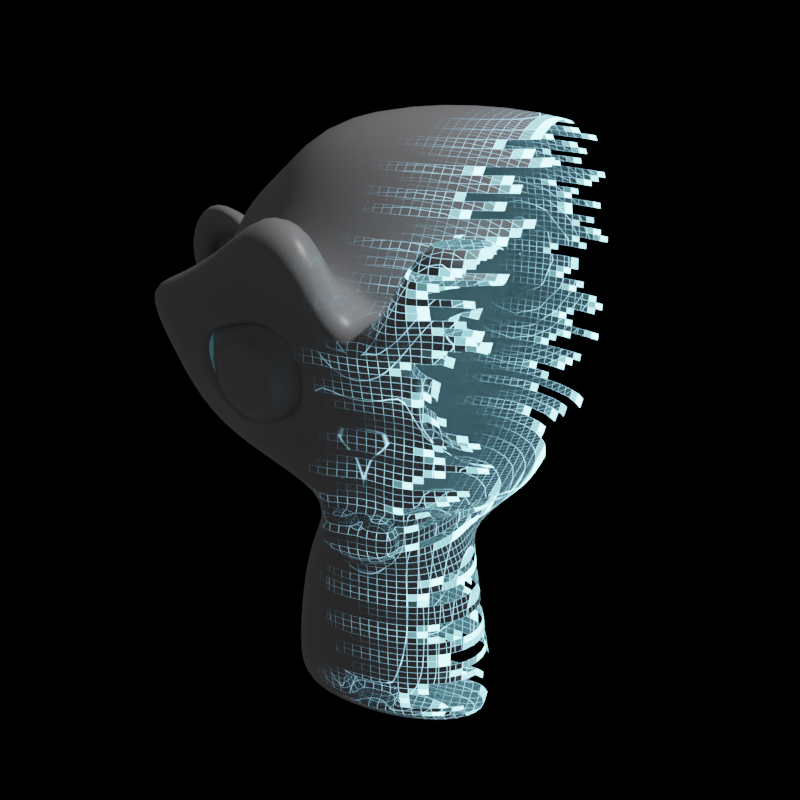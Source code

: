 # Source: digital_desintegration.blend  (saved by Blender 3.3.6; exported with 4.5.12 LTS)
import bpy
from mathutils import Matrix  # noqa: F401  (used for matrix-valued properties, if any)

bpy.ops.wm.read_factory_settings(use_empty=True)
scene = bpy.context.scene
scene.name = 'Scene'

# ---- collections
col_collection = bpy.data.collections.new('Collection'); scene.collection.children.link(col_collection)

# ---- materials (node trees are filled in below, after node groups)
mat_digital_desintegration = bpy.data.materials.new('digital_desintegration')
mat_digital_desintegration.use_transparent_shadow = False

# ---- node groups
ng_digital_desintegration = bpy.data.node_groups.new('Digital Desintegration', 'ShaderNodeTree')
_s = ng_digital_desintegration.interface.new_socket(name='Shader', in_out='OUTPUT', socket_type='NodeSocketShader')
_s = ng_digital_desintegration.interface.new_socket(name='Shader', in_out='INPUT', socket_type='NodeSocketShader')
_s = ng_digital_desintegration.interface.new_socket(name='Animate', in_out='INPUT', socket_type='NodeSocketFloat')
_s.default_value = 0.57
_s.min_value = 0.0
_s.max_value = 1.0
_s = ng_digital_desintegration.interface.new_socket(name='Wires', in_out='INPUT', socket_type='NodeSocketFloat')
_s.default_value = 0.02
_s.min_value = 0.0
_s.max_value = 2.0
_s = ng_digital_desintegration.interface.new_socket(name='faces', in_out='INPUT', socket_type='NodeSocketFloat')
_s.default_value = 0.02
_s.min_value = 0.0
_s.max_value = 1.0
_s = ng_digital_desintegration.interface.new_socket(name='Scale', in_out='INPUT', socket_type='NodeSocketFloat')
_s.default_value = 30.0
_s.min_value = -1000.0
_s.max_value = 1000.0
_s = ng_digital_desintegration.interface.new_socket(name='Noise', in_out='INPUT', socket_type='NodeSocketFloat')
_s.default_value = 0.08
_s.min_value = 0.0
_s.max_value = 1.0
_s = ng_digital_desintegration.interface.new_socket(name='Wires', in_out='INPUT', socket_type='NodeSocketColor')
_s.default_value = (0.03713, 0.1391, 0.02068, 1.0)
_s = ng_digital_desintegration.interface.new_socket(name='Wires Emission', in_out='INPUT', socket_type='NodeSocketFloat')
_s.default_value = 75.0
_s.min_value = 0.0
_s.max_value = 1e+04
_s = ng_digital_desintegration.interface.new_socket(name='Faces', in_out='INPUT', socket_type='NodeSocketColor')
_s.default_value = (0.6047, 1.0, 0.0494, 1.0)
_s = ng_digital_desintegration.interface.new_socket(name='Faces Emission', in_out='INPUT', socket_type='NodeSocketFloat')
_s.default_value = 10.0
_s.min_value = 0.0
_s.max_value = 1e+04
_s = ng_digital_desintegration.interface.new_socket(name='Shader', in_out='INPUT', socket_type='NodeSocketShader')
_s = ng_digital_desintegration.interface.new_socket(name='Offset Margins', in_out='INPUT', socket_type='NodeSocketFloat')
_s.default_value = 1.0
_s.min_value = 0.0
_s.max_value = 1e+04
_s = ng_digital_desintegration.interface.new_socket(name='Aspect Ratio', in_out='INPUT', socket_type='NodeSocketVector')
_s.default_value = (1.0, 1.0, 1.0)
_s.min_value = -1e+04
_s.max_value = 1e+04
_N = ng_digital_desintegration.nodes; _L = ng_digital_desintegration.links
n0 = _N.new('ShaderNodeMapRange'); n0.name = 'Map Range'; n0.location = (-599, 204)
n0.inputs[2].default_value = 0.03
n0.inputs[3].default_value = 1.0
n0.inputs[4].default_value = 0.0
n1 = _N.new('NodeReroute'); n1.name = 'Reroute'; n1.location = (-52, 137)
n1.width = 16
n1.socket_idname = 'NodeSocketFloat'
n2 = _N.new('NodeReroute'); n2.name = 'Reroute.001'; n2.location = (-1024, -135)
n2.width = 16
n2.socket_idname = 'NodeSocketVector'
n3 = _N.new('NodeReroute'); n3.name = 'Reroute.002'; n3.location = (-196, 53)
n3.width = 16
n3.socket_idname = 'NodeSocketFloat'
n4 = _N.new('ShaderNodeMath'); n4.name = 'Math.003'; n4.location = (-6, 142)
n4.operation = 'SUBTRACT'
n5 = _N.new('NodeReroute'); n5.name = 'Reroute.003'; n5.location = (-146, 355)
n5.width = 16
n5.socket_idname = 'NodeSocketFloat'
n6 = _N.new('ShaderNodeMath'); n6.name = 'Math.006'; n6.location = (-87, 559)
n6.operation = 'SUBTRACT'
n7 = _N.new('ShaderNodeMapRange'); n7.name = 'Map Range.001'; n7.location = (292, 303)
n7.inputs[3].default_value = 1.0
n7.inputs[4].default_value = 0.0
n8 = _N.new('ShaderNodeMath'); n8.name = 'Math.004'; n8.location = (451, 357)
n8.operation = 'MULTIPLY'
n9 = _N.new('ShaderNodeMath'); n9.name = 'Math.007'; n9.location = (648, 497)
n10 = _N.new('NodeReroute'); n10.name = 'Reroute.005'; n10.location = (-937, -464)
n10.width = 16
n10.socket_idname = 'NodeSocketFloat'
n11 = _N.new('ShaderNodeMath'); n11.name = 'Math.008'; n11.location = (641, 295)
n11.operation = 'MULTIPLY'
n12 = _N.new('ShaderNodeMixShader'); n12.name = 'Mix Shader.001'; n12.location = (1335, 326)
n13 = _N.new('NodeReroute'); n13.name = 'Reroute.006'; n13.location = (1355, 102)
n13.width = 16
n13.socket_idname = 'NodeSocketFloat'
n14 = _N.new('ShaderNodeEmission'); n14.name = 'Emission'; n14.location = (816, 247)
n15 = _N.new('ShaderNodeMapRange'); n15.name = 'Map Range.002'; n15.location = (297, 590)
n15.inputs[3].default_value = 1.0
n15.inputs[4].default_value = 0.0
n16 = _N.new('ShaderNodeMath'); n16.name = 'Math.009'; n16.location = (649, 123)
n16.operation = 'MULTIPLY'
n17 = _N.new('ShaderNodeEmission'); n17.name = 'Emission.001'; n17.location = (813, 132)
n18 = _N.new('ShaderNodeMath'); n18.name = 'Math.010'; n18.location = (812, 399)
n18.operation = 'CEIL'
n19 = _N.new('ShaderNodeMixShader'); n19.name = 'Mix Shader.002'; n19.location = (1077, 308)
n20 = _N.new('ShaderNodeMath'); n20.name = 'Math'; n20.location = (360, 40)
n20.operation = 'GREATER_THAN'
n21 = _N.new('ShaderNodeMath'); n21.name = 'Math.011'; n21.location = (-25, -457)
n21.operation = 'PINGPONG'
n21.inputs[1].default_value = 1.0
n22 = _N.new('ShaderNodeMath'); n22.name = 'Math.005'; n22.location = (-192, -245)
n23 = _N.new('ShaderNodeMath'); n23.name = 'Math.013'; n23.location = (-349, -380)
n23.operation = 'MULTIPLY'
n24 = _N.new('ShaderNodeTexVoronoi'); n24.name = 'Voronoi Texture.001'; n24.location = (-964, 72)
n24.feature = 'DISTANCE_TO_EDGE'
n24.inputs[8].default_value = 0.0
n25 = _N.new('NodeReroute'); n25.name = 'Reroute.004'; n25.location = (-1161, -125)
n25.width = 16
n25.socket_idname = 'NodeSocketFloat'
n26 = _N.new('ShaderNodeMath'); n26.name = 'Math.012'; n26.location = (-542, -382)
n26.operation = 'MULTIPLY'
n26.inputs[1].default_value = 5.0
n27 = _N.new('ShaderNodeMath'); n27.name = 'Math.018'; n27.location = (-1510, -488)
n27.operation = 'SUBTRACT'
n27.inputs[0].default_value = 0.0
n28 = _N.new('ShaderNodeMath'); n28.name = 'Math.002'; n28.location = (-9, -264)
n28.operation = 'MULTIPLY'
n29 = _N.new('ShaderNodeSeparateXYZ'); n29.name = 'Separate XYZ.001'; n29.location = (-999, -210)
n29.hide = True
n30 = _N.new('ShaderNodeSeparateXYZ'); n30.name = 'Separate XYZ'; n30.location = (-541, -245)
n31 = _N.new('ShaderNodeMath'); n31.name = 'Math.001'; n31.location = (-15, -89)
n32 = _N.new('ShaderNodeTexWhiteNoise'); n32.name = 'White Noise Texture'; n32.location = (-834, -232)
n32.noise_dimensions = '4D'
n32.inputs[1].default_value = 0.14
n33 = _N.new('ShaderNodeTexVoronoi'); n33.name = 'Voronoi Texture'; n33.location = (-1008, -162)
n33.hide = True
n33.inputs[8].default_value = 0.0
n34 = _N.new('ShaderNodeMixShader'); n34.name = 'Mix Shader'; n34.location = (1926, 185)
n35 = _N.new('NodeGroupOutput'); n35.name = 'Group Output'; n35.location = (2294, 172)
n36 = _N.new('NodeReroute'); n36.name = 'Reroute.008'; n36.location = (-1778, -421)
n36.width = 16
n36.socket_idname = 'NodeSocketFloat'
n37 = _N.new('ShaderNodeMath'); n37.name = 'Math.019'; n37.location = (-1513, -668)
n37.inputs[0].default_value = 1.0
n38 = _N.new('ShaderNodeMapRange'); n38.name = 'Map Range.003'; n38.location = (-1241, -419)
n39 = _N.new('ShaderNodeMath'); n39.name = 'Math.020'; n39.location = (-1709, -499)
n40 = _N.new('NodeGroupInput'); n40.name = 'Group Input'; n40.location = (-2210, 29)
n41 = _N.new('ShaderNodeTexCoord'); n41.name = 'Texture Coordinate'; n41.location = (-2200, 287)
n42 = _N.new('ShaderNodeVectorMath'); n42.name = 'Vector Math'; n42.location = (-1701, 346)
n42.operation = 'MULTIPLY'
_L.new(n40.outputs[0], n12.inputs[1])
_L.new(n40.outputs[4], n25.inputs[0])
_L.new(n38.outputs[0], n10.inputs[0])
_L.new(n36.outputs[0], n28.inputs[1])
_L.new(n13.outputs[0], n34.inputs[0])
_L.new(n12.outputs[0], n34.inputs[1])
_L.new(n2.outputs[0], n33.inputs[0])
_L.new(n33.outputs[2], n29.inputs[0])
_L.new(n28.outputs[0], n31.inputs[1])
_L.new(n29.outputs[0], n31.inputs[0])
_L.new(n31.outputs[0], n20.inputs[0])
_L.new(n2.outputs[0], n24.inputs[0])
_L.new(n24.outputs[0], n0.inputs[0])
_L.new(n3.outputs[0], n20.inputs[1])
_L.new(n1.outputs[0], n7.inputs[1])
_L.new(n3.outputs[0], n1.inputs[0])
_L.new(n1.outputs[0], n4.inputs[0])
_L.new(n4.outputs[0], n7.inputs[2])
_L.new(n31.outputs[0], n7.inputs[0])
_L.new(n7.outputs[0], n8.inputs[0])
_L.new(n0.outputs[0], n8.inputs[1])
_L.new(n19.outputs[0], n12.inputs[2])
_L.new(n9.outputs[0], n12.inputs[0])
_L.new(n8.outputs[0], n9.inputs[1])
_L.new(n42.outputs[0], n2.inputs[0])
_L.new(n10.outputs[0], n3.inputs[0])
_L.new(n25.outputs[0], n24.inputs[2])
_L.new(n25.outputs[0], n33.inputs[2])
_L.new(n1.outputs[0], n5.inputs[0])
_L.new(n31.outputs[0], n15.inputs[0])
_L.new(n5.outputs[0], n15.inputs[1])
_L.new(n5.outputs[0], n6.inputs[0])
_L.new(n6.outputs[0], n15.inputs[2])
_L.new(n15.outputs[0], n9.inputs[0])
_L.new(n17.outputs[0], n19.inputs[1])
_L.new(n18.outputs[0], n19.inputs[0])
_L.new(n8.outputs[0], n11.inputs[0])
_L.new(n11.outputs[0], n14.inputs[1])
_L.new(n16.outputs[0], n17.inputs[1])
_L.new(n8.outputs[0], n18.inputs[0])
_L.new(n15.outputs[0], n16.inputs[0])
_L.new(n14.outputs[0], n19.inputs[2])
_L.new(n22.outputs[0], n21.inputs[0])
_L.new(n21.outputs[0], n28.inputs[0])
_L.new(n23.outputs[0], n22.inputs[1])
_L.new(n10.outputs[0], n26.inputs[0])
_L.new(n26.outputs[0], n23.inputs[0])
_L.new(n30.outputs[2], n23.inputs[1])
_L.new(n40.outputs[1], n38.inputs[0])
_L.new(n40.outputs[2], n4.inputs[1])
_L.new(n40.outputs[3], n6.inputs[1])
_L.new(n40.outputs[6], n14.inputs[0])
_L.new(n40.outputs[8], n17.inputs[0])
_L.new(n40.outputs[7], n11.inputs[1])
_L.new(n40.outputs[9], n16.inputs[1])
_L.new(n20.outputs[0], n13.inputs[0])
_L.new(n30.outputs[0], n22.inputs[0])
_L.new(n40.outputs[5], n36.inputs[0])
_L.new(n36.outputs[0], n39.inputs[0])
_L.new(n39.outputs[0], n27.inputs[1])
_L.new(n39.outputs[0], n37.inputs[1])
_L.new(n27.outputs[0], n38.inputs[3])
_L.new(n37.outputs[0], n38.inputs[4])
_L.new(n34.outputs[0], n35.inputs[0])
_L.new(n29.outputs[2], n32.inputs[0])
_L.new(n32.outputs[0], n30.inputs[0])
_L.new(n40.outputs[10], n34.inputs[2])
_L.new(n41.outputs[0], n42.inputs[0])
_L.new(n40.outputs[11], n39.inputs[1])
_L.new(n40.outputs[12], n42.inputs[1])
n35.is_active_output = True
ng_my_material = bpy.data.node_groups.new('My Material', 'ShaderNodeTree')
_s = ng_my_material.interface.new_socket(name='BSDF', in_out='OUTPUT', socket_type='NodeSocketShader')
_N = ng_my_material.nodes; _L = ng_my_material.links
n0 = _N.new('NodeGroupInput'); n0.name = 'Group Input'; n0.location = (-316, 0)
n1 = _N.new('NodeGroupOutput'); n1.name = 'Group Output'; n1.location = (406, 0)
n2 = _N.new('ShaderNodeBsdfPrincipled'); n2.name = 'Principled BSDF'; n2.location = (116, 0)
n2.distribution = 'GGX'
n2.subsurface_method = 'RANDOM_WALK_SKIN'
n2.inputs[0].default_value = (0.352, 0.3455, 0.3586, 1.0)
n2.inputs[2].default_value = 0.3611
n2.inputs[3].default_value = 1.45
n2.inputs[27].default_value = (0.0, 0.0, 0.0, 1.0)
n2.inputs[28].default_value = 1.0
_L.new(n2.outputs[0], n1.inputs[0])
n1.is_active_output = True

# ---- material node trees
mat_digital_desintegration.use_nodes = True; mat_digital_desintegration.node_tree.nodes.clear()
_N = mat_digital_desintegration.node_tree.nodes; _L = mat_digital_desintegration.node_tree.links
n0 = _N.new('ShaderNodeOutputMaterial'); n0.name = 'Material Output'; n0.location = (1074, 248)
n1 = _N.new('ShaderNodeGroup'); n1.name = 'Group'; n1.location = (737, 217)
n1.label = 'Digital Desintegration'
n1.width = 221
n1.node_tree = ng_digital_desintegration
n1.inputs[1].default_value = 0.59
n1.inputs[2].default_value = 0.14
n1.inputs[3].default_value = 0.02
n1.inputs[4].default_value = 90.4
n1.inputs[5].default_value = 0.09
n1.inputs[6].default_value = (0.04492, 0.1036, 0.1391, 1.0)
n1.inputs[7].default_value = 75.0
n1.inputs[8].default_value = (0.2958, 0.9246, 1.0, 1.0)
n1.inputs[9].default_value = 10.0
n1.inputs[11].default_value = 0.17
n1.inputs[12].default_value = (1.0, 1.0, 1.0)
n2 = _N.new('ShaderNodeBsdfTransparent'); n2.name = 'Transparent BSDF'; n2.location = (471, -59)
n3 = _N.new('ShaderNodeGroup'); n3.name = 'Group.001'; n3.location = (437, 164)
n3.label = 'Example Material'
n3.width = 208
n3.node_tree = ng_my_material
_L.new(n1.outputs[0], n0.inputs[0])
_L.new(n2.outputs[0], n1.inputs[10])
_L.new(n3.outputs[0], n1.inputs[0])
n0.is_active_output = True

# ---- world
world_world = bpy.data.worlds.new('World'); scene.world = world_world
world_world.use_nodes = True; world_world.node_tree.nodes.clear()
_N = world_world.node_tree.nodes; _L = world_world.node_tree.links
n0 = _N.new('ShaderNodeOutputWorld'); n0.name = 'World Output'; n0.location = (450, 300)
n1 = _N.new('ShaderNodeBackground'); n1.name = 'Background'; n1.location = (10, 300)
n1.inputs[0].default_value = (0.05088, 0.05088, 0.05088, 1.0)
n2 = _N.new('ShaderNodeMixShader'); n2.name = 'Mix Shader'; n2.location = (230, 275)
n3 = _N.new('ShaderNodeLightPath'); n3.name = 'Light Path'; n3.location = (3, 50)
n4 = _N.new('ShaderNodeBackground'); n4.name = 'Background.001'; n4.location = (7, 175)
n4.inputs[0].default_value = (0.0, 0.0, 0.0, 1.0)
_L.new(n2.outputs[0], n0.inputs[0])
_L.new(n1.outputs[0], n2.inputs[1])
_L.new(n3.outputs[0], n2.inputs[0])
_L.new(n4.outputs[0], n2.inputs[2])
n0.is_active_output = True
world_world.color = (0.05088, 0.05088, 0.05088)
world_world.use_sun_shadow = False
world_world.sun_shadow_jitter_overblur = 0.0

# ---- cameras
cam_camera = bpy.data.cameras.new('Camera')
cam_camera.clip_end = 100.0
cam_camera.ortho_scale = 7.314

# ---- lights
light_light = bpy.data.lights.new('Light', 'POINT')
light_light.transmission_factor = 0.0
light_light.energy = 1000.0
light_light.shadow_soft_size = 0.1
light_light.use_absolute_resolution = True

# ---- meshes
me_suzanne = bpy.data.meshes.new('Suzanne')
me_suzanne.from_pydata([(0.4375, -0.7656, 0.1641), (-0.4375, -0.7656, 0.1641), (0.5, -0.6875, 0.09375), (-0.5, -0.6875, 0.09375), (0.5469, -0.5781, 0.05469), (-0.5469, -0.5781, 0.05469), (0.3516, -0.6172, -0.02344), (-0.3516, -0.6172, -0.02344), (0.3516, -0.7188, 0.03125), (-0.3516, -0.7188, 0.03125), (0.3516, -0.7812, 0.1328), (-0.3516, -0.7812, 0.1328), (0.2734, -0.7969, 0.1641), (-0.2734, -0.7969, 0.1641), (0.2031, -0.7422, 0.09375), (-0.2031, -0.7422, 0.09375), (0.1562, -0.6484, 0.05469), (-0.1562, -0.6484, 0.05469), (0.07812, -0.6562, 0.2422), (-0.07812, -0.6562, 0.2422), (0.1406, -0.7422, 0.2422), (-0.1406, -0.7422, 0.2422), (0.2422, -0.7969, 0.2422), (-0.2422, -0.7969, 0.2422), (0.2734, -0.7969, 0.3281), (-0.2734, -0.7969, 0.3281), (0.2031, -0.7422, 0.3906), (-0.2031, -0.7422, 0.3906), (0.1562, -0.6484, 0.4375), (-0.1562, -0.6484, 0.4375), (0.3516, -0.6172, 0.5156), (-0.3516, -0.6172, 0.5156), (0.3516, -0.7188, 0.4531), (-0.3516, -0.7188, 0.4531), (0.3516, -0.7812, 0.3594), (-0.3516, -0.7812, 0.3594), (0.4375, -0.7656, 0.3281), (-0.4375, -0.7656, 0.3281), (0.5, -0.6875, 0.3906), (-0.5, -0.6875, 0.3906), (0.5469, -0.5781, 0.4375), (-0.5469, -0.5781, 0.4375), (0.625, -0.5625, 0.2422), (-0.625, -0.5625, 0.2422), (0.5625, -0.6719, 0.2422), (-0.5625, -0.6719, 0.2422), (0.4688, -0.7578, 0.2422), (-0.4688, -0.7578, 0.2422), (0.4766, -0.7734, 0.2422), (-0.4766, -0.7734, 0.2422), (0.4453, -0.7812, 0.3359), (-0.4453, -0.7812, 0.3359), (0.3516, -0.8047, 0.375), (-0.3516, -0.8047, 0.375), (0.2656, -0.8203, 0.3359), (-0.2656, -0.8203, 0.3359), (0.2266, -0.8203, 0.2422), (-0.2266, -0.8203, 0.2422), (0.2656, -0.8203, 0.1562), (-0.2656, -0.8203, 0.1562), (0.3516, -0.8281, 0.2422), (-0.3516, -0.8281, 0.2422), (0.3516, -0.8047, 0.1172), (-0.3516, -0.8047, 0.1172), (0.4453, -0.7812, 0.1562), (-0.4453, -0.7812, 0.1562), (0.0, -0.7422, 0.4297), (0.0, -0.8203, 0.3516), (0.0, -0.7344, -0.6797), (0.0, -0.7812, -0.3203), (0.0, -0.7969, -0.1875), (0.0, -0.7188, -0.7734), (0.0, -0.6016, 0.4062), (0.0, -0.5703, 0.5703), (0.0, 0.5469, 0.8984), (0.0, 0.8516, 0.5625), (0.0, 0.8281, 0.07031), (0.0, 0.3516, -0.3828), (0.2031, -0.5625, -0.1875), (-0.2031, -0.5625, -0.1875), (0.3125, -0.5703, -0.4375), (-0.3125, -0.5703, -0.4375), (0.3516, -0.5703, -0.6953), (-0.3516, -0.5703, -0.6953), (0.3672, -0.5312, -0.8906), (-0.3672, -0.5312, -0.8906), (0.3281, -0.5234, -0.9453), (-0.3281, -0.5234, -0.9453), (0.1797, -0.5547, -0.9688), (-0.1797, -0.5547, -0.9688), (0.0, -0.5781, -0.9844), (0.4375, -0.5312, -0.1406), (-0.4375, -0.5312, -0.1406), (0.6328, -0.5391, -0.03906), (-0.6328, -0.5391, -0.03906), (0.8281, -0.4453, 0.1484), (-0.8281, -0.4453, 0.1484), (0.8594, -0.5938, 0.4297), (-0.8594, -0.5938, 0.4297), (0.7109, -0.625, 0.4844), (-0.7109, -0.625, 0.4844), (0.4922, -0.6875, 0.6016), (-0.4922, -0.6875, 0.6016), (0.3203, -0.7344, 0.7578), (-0.3203, -0.7344, 0.7578), (0.1562, -0.7578, 0.7188), (-0.1562, -0.7578, 0.7188), (0.0625, -0.75, 0.4922), (-0.0625, -0.75, 0.4922), (0.1641, -0.7734, 0.4141), (-0.1641, -0.7734, 0.4141), (0.125, -0.7656, 0.3047), (-0.125, -0.7656, 0.3047), (0.2031, -0.7422, 0.09375), (-0.2031, -0.7422, 0.09375), (0.375, -0.7031, 0.01562), (-0.375, -0.7031, 0.01562), (0.4922, -0.6719, 0.0625), (-0.4922, -0.6719, 0.0625), (0.625, -0.6484, 0.1875), (-0.625, -0.6484, 0.1875), (0.6406, -0.6484, 0.2969), (-0.6406, -0.6484, 0.2969), (0.6016, -0.6641, 0.375), (-0.6016, -0.6641, 0.375), (0.4297, -0.7188, 0.4375), (-0.4297, -0.7188, 0.4375), (0.25, -0.7578, 0.4688), (-0.25, -0.7578, 0.4688), (0.0, -0.7344, -0.7656), (0.1094, -0.7344, -0.7188), (-0.1094, -0.7344, -0.7188), (0.1172, -0.7109, -0.8359), (-0.1172, -0.7109, -0.8359), (0.0625, -0.6953, -0.8828), (-0.0625, -0.6953, -0.8828), (0.0, -0.6875, -0.8906), (0.0, -0.75, -0.1953), (0.0, -0.7422, -0.1406), (0.1016, -0.7422, -0.1484), (-0.1016, -0.7422, -0.1484), (0.125, -0.75, -0.2266), (-0.125, -0.75, -0.2266), (0.08594, -0.7422, -0.2891), (-0.08594, -0.7422, -0.2891), (0.3984, -0.6719, -0.04688), (-0.3984, -0.6719, -0.04688), (0.6172, -0.625, 0.05469), (-0.6172, -0.625, 0.05469), (0.7266, -0.6016, 0.2031), (-0.7266, -0.6016, 0.2031), (0.7422, -0.6562, 0.375), (-0.7422, -0.6562, 0.375), (0.6875, -0.7266, 0.4141), (-0.6875, -0.7266, 0.4141), (0.4375, -0.7969, 0.5469), (-0.4375, -0.7969, 0.5469), (0.3125, -0.8359, 0.6406), (-0.3125, -0.8359, 0.6406), (0.2031, -0.8516, 0.6172), (-0.2031, -0.8516, 0.6172), (0.1016, -0.8438, 0.4297), (-0.1016, -0.8438, 0.4297), (0.125, -0.8125, -0.1016), (-0.125, -0.8125, -0.1016), (0.2109, -0.7109, -0.4453), (-0.2109, -0.7109, -0.4453), (0.25, -0.6875, -0.7031), (-0.25, -0.6875, -0.7031), (0.2656, -0.6641, -0.8203), (-0.2656, -0.6641, -0.8203), (0.2344, -0.6328, -0.9141), (-0.2344, -0.6328, -0.9141), (0.1641, -0.6328, -0.9297), (-0.1641, -0.6328, -0.9297), (0.0, -0.6406, -0.9453), (0.0, -0.7266, 0.04688), (0.0, -0.7656, 0.2109), (0.3281, -0.7422, 0.4766), (-0.3281, -0.7422, 0.4766), (0.1641, -0.75, 0.1406), (-0.1641, -0.75, 0.1406), (0.1328, -0.7578, 0.2109), (-0.1328, -0.7578, 0.2109), (0.1172, -0.7344, -0.6875), (-0.1172, -0.7344, -0.6875), (0.07812, -0.75, -0.4453), (-0.07812, -0.75, -0.4453), (0.0, -0.75, -0.4453), (0.0, -0.7422, -0.3281), (0.09375, -0.7812, -0.2734), (-0.09375, -0.7812, -0.2734), (0.1328, -0.7969, -0.2266), (-0.1328, -0.7969, -0.2266), (0.1094, -0.7812, -0.1328), (-0.1094, -0.7812, -0.1328), (0.03906, -0.7812, -0.125), (-0.03906, -0.7812, -0.125), (0.0, -0.8281, -0.2031), (0.04688, -0.8125, -0.1484), (-0.04688, -0.8125, -0.1484), (0.09375, -0.8125, -0.1562), (-0.09375, -0.8125, -0.1562), (0.1094, -0.8281, -0.2266), (-0.1094, -0.8281, -0.2266), (0.07812, -0.8047, -0.25), (-0.07812, -0.8047, -0.25), (0.0, -0.8047, -0.2891), (0.2578, -0.5547, -0.3125), (-0.2578, -0.5547, -0.3125), (0.1641, -0.7109, -0.2422), (-0.1641, -0.7109, -0.2422), (0.1797, -0.7109, -0.3125), (-0.1797, -0.7109, -0.3125), (0.2344, -0.5547, -0.25), (-0.2344, -0.5547, -0.25), (0.0, -0.6875, -0.875), (0.04688, -0.6875, -0.8672), (-0.04688, -0.6875, -0.8672), (0.09375, -0.7109, -0.8203), (-0.09375, -0.7109, -0.8203), (0.09375, -0.7266, -0.7422), (-0.09375, -0.7266, -0.7422), (0.0, -0.6562, -0.7812), (0.09375, -0.6641, -0.75), (-0.09375, -0.6641, -0.75), (0.09375, -0.6406, -0.8125), (-0.09375, -0.6406, -0.8125), (0.04688, -0.6328, -0.8516), (-0.04688, -0.6328, -0.8516), (0.0, -0.6328, -0.8594), (0.1719, -0.7812, 0.2188), (-0.1719, -0.7812, 0.2188), (0.1875, -0.7734, 0.1562), (-0.1875, -0.7734, 0.1562), (0.3359, -0.7578, 0.4297), (-0.3359, -0.7578, 0.4297), (0.2734, -0.7734, 0.4219), (-0.2734, -0.7734, 0.4219), (0.4219, -0.7734, 0.3984), (-0.4219, -0.7734, 0.3984), (0.5625, -0.6953, 0.3516), (-0.5625, -0.6953, 0.3516), (0.5859, -0.6875, 0.2891), (-0.5859, -0.6875, 0.2891), (0.5781, -0.6797, 0.1953), (-0.5781, -0.6797, 0.1953), (0.4766, -0.7188, 0.1016), (-0.4766, -0.7188, 0.1016), (0.375, -0.7422, 0.0625), (-0.375, -0.7422, 0.0625), (0.2266, -0.7812, 0.1094), (-0.2266, -0.7812, 0.1094), (0.1797, -0.7812, 0.2969), (-0.1797, -0.7812, 0.2969), (0.2109, -0.7812, 0.375), (-0.2109, -0.7812, 0.375), (0.2344, -0.7578, 0.3594), (-0.2344, -0.7578, 0.3594), (0.1953, -0.7578, 0.2969), (-0.1953, -0.7578, 0.2969), (0.2422, -0.7578, 0.125), (-0.2422, -0.7578, 0.125), (0.375, -0.7266, 0.08594), (-0.375, -0.7266, 0.08594), (0.4609, -0.7031, 0.1172), (-0.4609, -0.7031, 0.1172), (0.5469, -0.6719, 0.2109), (-0.5469, -0.6719, 0.2109), (0.5547, -0.6719, 0.2812), (-0.5547, -0.6719, 0.2812), (0.5312, -0.6797, 0.3359), (-0.5312, -0.6797, 0.3359), (0.4141, -0.75, 0.3906), (-0.4141, -0.75, 0.3906), (0.2812, -0.7656, 0.3984), (-0.2812, -0.7656, 0.3984), (0.3359, -0.75, 0.4062), (-0.3359, -0.75, 0.4062), (0.2031, -0.75, 0.1719), (-0.2031, -0.75, 0.1719), (0.1953, -0.75, 0.2266), (-0.1953, -0.75, 0.2266), (0.1094, -0.6094, 0.4609), (-0.1094, -0.6094, 0.4609), (0.1953, -0.6172, 0.6641), (-0.1953, -0.6172, 0.6641), (0.3359, -0.5938, 0.6875), (-0.3359, -0.5938, 0.6875), (0.4844, -0.5547, 0.5547), (-0.4844, -0.5547, 0.5547), (0.6797, -0.4922, 0.4531), (-0.6797, -0.4922, 0.4531), (0.7969, -0.4609, 0.4062), (-0.7969, -0.4609, 0.4062), (0.7734, -0.375, 0.1641), (-0.7734, -0.375, 0.1641), (0.6016, -0.4141, 0.0), (-0.6016, -0.4141, 0.0), (0.4375, -0.4688, -0.09375), (-0.4375, -0.4688, -0.09375), (0.0, -0.2891, 0.8984), (0.0, 0.07812, 0.9844), (0.0, 0.6719, -0.1953), (0.0, -0.1875, -0.4609), (0.0, -0.4609, -0.9766), (0.0, -0.3438, -0.8047), (0.0, -0.3203, -0.5703), (0.0, -0.2812, -0.4844), (0.8516, -0.05469, 0.2344), (-0.8516, -0.05469, 0.2344), (0.8594, 0.04688, 0.3203), (-0.8594, 0.04688, 0.3203), (0.7734, 0.4375, 0.2656), (-0.7734, 0.4375, 0.2656), (0.4609, 0.7031, 0.4375), (-0.4609, 0.7031, 0.4375), (0.7344, -0.07031, -0.04688), (-0.7344, -0.07031, -0.04688), (0.5938, 0.1641, -0.125), (-0.5938, 0.1641, -0.125), (0.6406, 0.4297, -0.007812), (-0.6406, 0.4297, -0.007812), (0.3359, 0.6641, 0.05469), (-0.3359, 0.6641, 0.05469), (0.2344, -0.4062, -0.3516), (-0.2344, -0.4062, -0.3516), (0.1797, -0.2578, -0.4141), (-0.1797, -0.2578, -0.4141), (0.2891, -0.3828, -0.7109), (-0.2891, -0.3828, -0.7109), (0.25, -0.3906, -0.5), (-0.25, -0.3906, -0.5), (0.3281, -0.3984, -0.9141), (-0.3281, -0.3984, -0.9141), (0.1406, -0.3672, -0.7578), (-0.1406, -0.3672, -0.7578), (0.125, -0.3594, -0.5391), (-0.125, -0.3594, -0.5391), (0.1641, -0.4375, -0.9453), (-0.1641, -0.4375, -0.9453), (0.2188, -0.4297, -0.2812), (-0.2188, -0.4297, -0.2812), (0.2109, -0.4688, -0.2266), (-0.2109, -0.4688, -0.2266), (0.2031, -0.5, -0.1719), (-0.2031, -0.5, -0.1719), (0.2109, -0.1641, -0.3906), (-0.2109, -0.1641, -0.3906), (0.2969, 0.2656, -0.3125), (-0.2969, 0.2656, -0.3125), (0.3438, 0.5391, -0.1484), (-0.3438, 0.5391, -0.1484), (0.4531, 0.3828, 0.8672), (-0.4531, 0.3828, 0.8672), (0.4531, 0.07031, 0.9297), (-0.4531, 0.07031, 0.9297), (0.4531, -0.2344, 0.8516), (-0.4531, -0.2344, 0.8516), (0.4609, -0.4297, 0.5234), (-0.4609, -0.4297, 0.5234), (0.7266, -0.3359, 0.4062), (-0.7266, -0.3359, 0.4062), (0.6328, -0.2812, 0.4531), (-0.6328, -0.2812, 0.4531), (0.6406, -0.05469, 0.7031), (-0.6406, -0.05469, 0.7031), (0.7969, -0.125, 0.5625), (-0.7969, -0.125, 0.5625), (0.7969, 0.1172, 0.6172), (-0.7969, 0.1172, 0.6172), (0.6406, 0.1953, 0.75), (-0.6406, 0.1953, 0.75), (0.6406, 0.4453, 0.6797), (-0.6406, 0.4453, 0.6797), (0.7969, 0.3594, 0.5391), (-0.7969, 0.3594, 0.5391), (0.6172, 0.5859, 0.3281), (-0.6172, 0.5859, 0.3281), (0.4844, 0.5469, 0.02344), (-0.4844, 0.5469, 0.02344), (0.8203, 0.2031, 0.3281), (-0.8203, 0.2031, 0.3281), (0.4062, -0.1484, -0.1719), (-0.4062, -0.1484, -0.1719), (0.4297, 0.2109, -0.1953), (-0.4297, 0.2109, -0.1953), (0.8906, 0.2344, 0.4062), (-0.8906, 0.2344, 0.4062), (0.7734, 0.125, -0.1406), (-0.7734, 0.125, -0.1406), (1.039, 0.3281, -0.1016), (-1.039, 0.3281, -0.1016), (1.281, 0.4297, 0.05469), (-1.281, 0.4297, 0.05469), (1.352, 0.4219, 0.3203), (-1.352, 0.4219, 0.3203), (1.234, 0.4219, 0.5078), (-1.234, 0.4219, 0.5078), (1.023, 0.3125, 0.4766), (-1.023, 0.3125, 0.4766), (1.016, 0.2891, 0.4141), (-1.016, 0.2891, 0.4141), (1.188, 0.3906, 0.4375), (-1.188, 0.3906, 0.4375), (1.266, 0.4062, 0.2891), (-1.266, 0.4062, 0.2891), (1.211, 0.4062, 0.07812), (-1.211, 0.4062, 0.07812), (1.031, 0.3047, -0.03906), (-1.031, 0.3047, -0.03906), (0.8281, 0.1328, -0.07031), (-0.8281, 0.1328, -0.07031), (0.9219, 0.2188, 0.3594), (-0.9219, 0.2188, 0.3594), (0.9453, 0.2891, 0.3047), (-0.9453, 0.2891, 0.3047), (0.8828, 0.2109, -0.02344), (-0.8828, 0.2109, -0.02344), (1.039, 0.3672, 0.0), (-1.039, 0.3672, 0.0), (1.188, 0.4453, 0.09375), (-1.188, 0.4453, 0.09375), (1.234, 0.4453, 0.25), (-1.234, 0.4453, 0.25), (1.172, 0.4375, 0.3594), (-1.172, 0.4375, 0.3594), (1.023, 0.3594, 0.3438), (-1.023, 0.3594, 0.3438), (0.8438, 0.2109, 0.2891), (-0.8438, 0.2109, 0.2891), (0.8359, 0.2734, 0.1719), (-0.8359, 0.2734, 0.1719), (0.7578, 0.2734, 0.09375), (-0.7578, 0.2734, 0.09375), (0.8203, 0.2734, 0.08594), (-0.8203, 0.2734, 0.08594), (0.8438, 0.2734, 0.01562), (-0.8438, 0.2734, 0.01562), (0.8125, 0.2734, -0.01562), (-0.8125, 0.2734, -0.01562), (0.7266, 0.07031, 0.0), (-0.7266, 0.07031, 0.0), (0.7188, 0.1719, -0.02344), (-0.7188, 0.1719, -0.02344), (0.7188, 0.1875, 0.03906), (-0.7188, 0.1875, 0.03906), (0.7969, 0.2109, 0.2031), (-0.7969, 0.2109, 0.2031), (0.8906, 0.2656, 0.2422), (-0.8906, 0.2656, 0.2422), (0.8906, 0.3203, 0.2344), (-0.8906, 0.3203, 0.2344), (0.8125, 0.3203, -0.01562), (-0.8125, 0.3203, -0.01562), (0.8516, 0.3203, 0.01562), (-0.8516, 0.3203, 0.01562), (0.8281, 0.3203, 0.07812), (-0.8281, 0.3203, 0.07812), (0.7656, 0.3203, 0.09375), (-0.7656, 0.3203, 0.09375), (0.8438, 0.3203, 0.1719), (-0.8438, 0.3203, 0.1719), (1.039, 0.4141, 0.3281), (-1.039, 0.4141, 0.3281), (1.188, 0.4844, 0.3438), (-1.188, 0.4844, 0.3438), (1.258, 0.4922, 0.2422), (-1.258, 0.4922, 0.2422), (1.211, 0.4844, 0.08594), (-1.211, 0.4844, 0.08594), (1.047, 0.4219, 0.0), (-1.047, 0.4219, 0.0), (0.8828, 0.2656, -0.01562), (-0.8828, 0.2656, -0.01562), (0.9531, 0.3438, 0.2891), (-0.9531, 0.3438, 0.2891), (0.8906, 0.3281, 0.1094), (-0.8906, 0.3281, 0.1094), (0.9375, 0.3359, 0.0625), (-0.9375, 0.3359, 0.0625), (1.0, 0.3672, 0.125), (-1.0, 0.3672, 0.125), (0.9609, 0.3516, 0.1719), (-0.9609, 0.3516, 0.1719), (1.016, 0.375, 0.2344), (-1.016, 0.375, 0.2344), (1.055, 0.3828, 0.1875), (-1.055, 0.3828, 0.1875), (1.109, 0.3906, 0.2109), (-1.109, 0.3906, 0.2109), (1.086, 0.3906, 0.2734), (-1.086, 0.3906, 0.2734), (1.023, 0.4844, 0.4375), (-1.023, 0.4844, 0.4375), (1.25, 0.5469, 0.4688), (-1.25, 0.5469, 0.4688), (1.367, 0.5, 0.2969), (-1.367, 0.5, 0.2969), (1.312, 0.5312, 0.05469), (-1.312, 0.5312, 0.05469), (1.039, 0.4922, -0.08594), (-1.039, 0.4922, -0.08594), (0.7891, 0.3281, -0.125), (-0.7891, 0.3281, -0.125), (0.8594, 0.3828, 0.3828), (-0.8594, 0.3828, 0.3828)], [], [(46, 0, 2, 44), (3, 1, 47, 45), (44, 2, 4, 42), (5, 3, 45, 43), (2, 8, 6, 4), (7, 9, 3, 5), (0, 10, 8, 2), (9, 11, 1, 3), (10, 12, 14, 8), (15, 13, 11, 9), (8, 14, 16, 6), (17, 15, 9, 7), (14, 20, 18, 16), (19, 21, 15, 17), (12, 22, 20, 14), (21, 23, 13, 15), (22, 24, 26, 20), (27, 25, 23, 21), (20, 26, 28, 18), (29, 27, 21, 19), (26, 32, 30, 28), (31, 33, 27, 29), (24, 34, 32, 26), (33, 35, 25, 27), (34, 36, 38, 32), (39, 37, 35, 33), (32, 38, 40, 30), (41, 39, 33, 31), (38, 44, 42, 40), (43, 45, 39, 41), (36, 46, 44, 38), (45, 47, 37, 39), (46, 36, 50, 48), (51, 37, 47, 49), (36, 34, 52, 50), (53, 35, 37, 51), (34, 24, 54, 52), (55, 25, 35, 53), (24, 22, 56, 54), (57, 23, 25, 55), (22, 12, 58, 56), (59, 13, 23, 57), (12, 10, 62, 58), (63, 11, 13, 59), (10, 0, 64, 62), (65, 1, 11, 63), (0, 46, 48, 64), (49, 47, 1, 65), (60, 64, 48), (49, 65, 61), (62, 64, 60), (61, 65, 63), (60, 58, 62), (63, 59, 61), (60, 56, 58), (59, 57, 61), (60, 54, 56), (57, 55, 61), (60, 52, 54), (55, 53, 61), (60, 50, 52), (53, 51, 61), (60, 48, 50), (51, 49, 61), (88, 173, 175, 90), (175, 174, 89, 90), (86, 171, 173, 88), (174, 172, 87, 89), (84, 169, 171, 86), (172, 170, 85, 87), (82, 167, 169, 84), (170, 168, 83, 85), (80, 165, 167, 82), (168, 166, 81, 83), (78, 91, 145, 163), (146, 92, 79, 164), (91, 93, 147, 145), (148, 94, 92, 146), (93, 95, 149, 147), (150, 96, 94, 148), (95, 97, 151, 149), (152, 98, 96, 150), (97, 99, 153, 151), (154, 100, 98, 152), (99, 101, 155, 153), (156, 102, 100, 154), (101, 103, 157, 155), (158, 104, 102, 156), (103, 105, 159, 157), (160, 106, 104, 158), (105, 107, 161, 159), (162, 108, 106, 160), (107, 66, 67, 161), (67, 66, 108, 162), (109, 127, 159, 161), (160, 128, 110, 162), (127, 178, 157, 159), (158, 179, 128, 160), (125, 155, 157, 178), (158, 156, 126, 179), (123, 153, 155, 125), (156, 154, 124, 126), (121, 151, 153, 123), (154, 152, 122, 124), (119, 149, 151, 121), (152, 150, 120, 122), (117, 147, 149, 119), (150, 148, 118, 120), (115, 145, 147, 117), (148, 146, 116, 118), (113, 163, 145, 115), (146, 164, 114, 116), (113, 180, 176, 163), (176, 181, 114, 164), (109, 161, 67, 111), (67, 162, 110, 112), (111, 67, 177, 182), (177, 67, 112, 183), (176, 180, 182, 177), (183, 181, 176, 177), (134, 136, 175, 173), (175, 136, 135, 174), (132, 134, 173, 171), (174, 135, 133, 172), (130, 132, 171, 169), (172, 133, 131, 170), (165, 186, 184, 167), (185, 187, 166, 168), (130, 169, 167, 184), (168, 170, 131, 185), (143, 189, 188, 186), (188, 189, 144, 187), (184, 186, 188, 68), (188, 187, 185, 68), (129, 130, 184, 68), (185, 131, 129, 68), (141, 192, 190, 143), (191, 193, 142, 144), (139, 194, 192, 141), (193, 195, 140, 142), (138, 196, 194, 139), (195, 197, 138, 140), (137, 70, 196, 138), (197, 70, 137, 138), (189, 143, 190, 69), (191, 144, 189, 69), (69, 190, 205, 207), (206, 191, 69, 207), (70, 198, 199, 196), (200, 198, 70, 197), (196, 199, 201, 194), (202, 200, 197, 195), (194, 201, 203, 192), (204, 202, 195, 193), (192, 203, 205, 190), (206, 204, 193, 191), (198, 203, 201, 199), (202, 204, 198, 200), (198, 207, 205, 203), (206, 207, 198, 204), (138, 139, 163, 176), (164, 140, 138, 176), (139, 141, 210, 163), (211, 142, 140, 164), (141, 143, 212, 210), (213, 144, 142, 211), (143, 186, 165, 212), (166, 187, 144, 213), (80, 208, 212, 165), (213, 209, 81, 166), (208, 214, 210, 212), (211, 215, 209, 213), (78, 163, 210, 214), (211, 164, 79, 215), (130, 129, 71, 221), (71, 129, 131, 222), (132, 130, 221, 219), (222, 131, 133, 220), (134, 132, 219, 217), (220, 133, 135, 218), (136, 134, 217, 216), (218, 135, 136, 216), (216, 217, 228, 230), (229, 218, 216, 230), (217, 219, 226, 228), (227, 220, 218, 229), (219, 221, 224, 226), (225, 222, 220, 227), (221, 71, 223, 224), (223, 71, 222, 225), (223, 230, 228, 224), (229, 230, 223, 225), (224, 228, 226), (227, 229, 225), (182, 180, 233, 231), (234, 181, 183, 232), (111, 182, 231, 253), (232, 183, 112, 254), (109, 111, 253, 255), (254, 112, 110, 256), (180, 113, 251, 233), (252, 114, 181, 234), (113, 115, 249, 251), (250, 116, 114, 252), (115, 117, 247, 249), (248, 118, 116, 250), (117, 119, 245, 247), (246, 120, 118, 248), (119, 121, 243, 245), (244, 122, 120, 246), (121, 123, 241, 243), (242, 124, 122, 244), (123, 125, 239, 241), (240, 126, 124, 242), (125, 178, 235, 239), (236, 179, 126, 240), (178, 127, 237, 235), (238, 128, 179, 236), (127, 109, 255, 237), (256, 110, 128, 238), (237, 255, 257, 275), (258, 256, 238, 276), (235, 237, 275, 277), (276, 238, 236, 278), (239, 235, 277, 273), (278, 236, 240, 274), (241, 239, 273, 271), (274, 240, 242, 272), (243, 241, 271, 269), (272, 242, 244, 270), (245, 243, 269, 267), (270, 244, 246, 268), (247, 245, 267, 265), (268, 246, 248, 266), (249, 247, 265, 263), (266, 248, 250, 264), (251, 249, 263, 261), (264, 250, 252, 262), (233, 251, 261, 279), (262, 252, 234, 280), (255, 253, 259, 257), (260, 254, 256, 258), (253, 231, 281, 259), (282, 232, 254, 260), (231, 233, 279, 281), (280, 234, 232, 282), (66, 107, 283, 72), (284, 108, 66, 72), (107, 105, 285, 283), (286, 106, 108, 284), (105, 103, 287, 285), (288, 104, 106, 286), (103, 101, 289, 287), (290, 102, 104, 288), (101, 99, 291, 289), (292, 100, 102, 290), (99, 97, 293, 291), (294, 98, 100, 292), (97, 95, 295, 293), (296, 96, 98, 294), (95, 93, 297, 295), (298, 94, 96, 296), (93, 91, 299, 297), (300, 92, 94, 298), (307, 308, 327, 337), (328, 308, 307, 338), (306, 307, 337, 335), (338, 307, 306, 336), (305, 306, 335, 339), (336, 306, 305, 340), (88, 90, 305, 339), (305, 90, 89, 340), (86, 88, 339, 333), (340, 89, 87, 334), (84, 86, 333, 329), (334, 87, 85, 330), (82, 84, 329, 331), (330, 85, 83, 332), (329, 335, 337, 331), (338, 336, 330, 332), (329, 333, 339, 335), (340, 334, 330, 336), (325, 331, 337, 327), (338, 332, 326, 328), (80, 82, 331, 325), (332, 83, 81, 326), (208, 341, 343, 214), (344, 342, 209, 215), (80, 325, 341, 208), (342, 326, 81, 209), (78, 214, 343, 345), (344, 215, 79, 346), (78, 345, 299, 91), (300, 346, 79, 92), (76, 323, 351, 303), (352, 324, 76, 303), (303, 351, 349, 77), (350, 352, 303, 77), (77, 349, 347, 304), (348, 350, 77, 304), (304, 347, 327, 308), (328, 348, 304, 308), (325, 327, 347, 341), (348, 328, 326, 342), (295, 297, 317, 309), (318, 298, 296, 310), (75, 315, 323, 76), (324, 316, 75, 76), (301, 357, 355, 302), (356, 358, 301, 302), (302, 355, 353, 74), (354, 356, 302, 74), (74, 353, 315, 75), (316, 354, 74, 75), (291, 293, 361, 363), (362, 294, 292, 364), (363, 361, 367, 365), (368, 362, 364, 366), (365, 367, 369, 371), (370, 368, 366, 372), (371, 369, 375, 373), (376, 370, 372, 374), (313, 377, 373, 375), (374, 378, 314, 376), (315, 353, 373, 377), (374, 354, 316, 378), (353, 355, 371, 373), (372, 356, 354, 374), (355, 357, 365, 371), (366, 358, 356, 372), (357, 359, 363, 365), (364, 360, 358, 366), (289, 291, 363, 359), (364, 292, 290, 360), (73, 359, 357, 301), (358, 360, 73, 301), (283, 285, 287, 289), (288, 286, 284, 290), (283, 289, 359, 73), (360, 290, 284, 73), (72, 283, 73), (73, 284, 72), (293, 295, 309, 361), (310, 296, 294, 362), (309, 311, 367, 361), (368, 312, 310, 362), (311, 381, 369, 367), (370, 382, 312, 368), (313, 375, 369, 381), (370, 376, 314, 382), (347, 349, 385, 383), (386, 350, 348, 384), (317, 383, 385, 319), (386, 384, 318, 320), (297, 299, 383, 317), (384, 300, 298, 318), (299, 343, 341, 383), (342, 344, 300, 384), (341, 347, 383), (384, 348, 342), (299, 345, 343), (344, 346, 300), (313, 321, 379, 377), (380, 322, 314, 378), (315, 377, 379, 323), (380, 378, 316, 324), (319, 385, 379, 321), (380, 386, 320, 322), (349, 351, 379, 385), (380, 352, 350, 386), (323, 379, 351), (352, 380, 324), (399, 387, 413, 401), (414, 388, 400, 402), (399, 401, 403, 397), (404, 402, 400, 398), (397, 403, 405, 395), (406, 404, 398, 396), (395, 405, 407, 393), (408, 406, 396, 394), (393, 407, 409, 391), (410, 408, 394, 392), (391, 409, 411, 389), (412, 410, 392, 390), (409, 419, 417, 411), (418, 420, 410, 412), (407, 421, 419, 409), (420, 422, 408, 410), (405, 423, 421, 407), (422, 424, 406, 408), (403, 425, 423, 405), (424, 426, 404, 406), (401, 427, 425, 403), (426, 428, 402, 404), (401, 413, 415, 427), (416, 414, 402, 428), (317, 319, 443, 441), (444, 320, 318, 442), (319, 389, 411, 443), (412, 390, 320, 444), (309, 317, 441, 311), (442, 318, 310, 312), (381, 429, 413, 387), (414, 430, 382, 388), (411, 417, 439, 443), (440, 418, 412, 444), (437, 445, 443, 439), (444, 446, 438, 440), (433, 445, 437, 435), (438, 446, 434, 436), (431, 447, 445, 433), (446, 448, 432, 434), (429, 447, 431, 449), (432, 448, 430, 450), (413, 429, 449, 415), (450, 430, 414, 416), (311, 447, 429, 381), (430, 448, 312, 382), (311, 441, 445, 447), (446, 442, 312, 448), (441, 443, 445), (446, 444, 442), (415, 449, 451, 475), (452, 450, 416, 476), (449, 431, 461, 451), (462, 432, 450, 452), (431, 433, 459, 461), (460, 434, 432, 462), (433, 435, 457, 459), (458, 436, 434, 460), (435, 437, 455, 457), (456, 438, 436, 458), (437, 439, 453, 455), (454, 440, 438, 456), (439, 417, 473, 453), (474, 418, 440, 454), (427, 415, 475, 463), (476, 416, 428, 464), (425, 427, 463, 465), (464, 428, 426, 466), (423, 425, 465, 467), (466, 426, 424, 468), (421, 423, 467, 469), (468, 424, 422, 470), (419, 421, 469, 471), (470, 422, 420, 472), (417, 419, 471, 473), (472, 420, 418, 474), (457, 455, 479, 477), (480, 456, 458, 478), (477, 479, 481, 483), (482, 480, 478, 484), (483, 481, 487, 485), (488, 482, 484, 486), (485, 487, 489, 491), (490, 488, 486, 492), (463, 475, 485, 491), (486, 476, 464, 492), (451, 483, 485, 475), (486, 484, 452, 476), (451, 461, 477, 483), (478, 462, 452, 484), (457, 477, 461, 459), (462, 478, 458, 460), (453, 473, 479, 455), (480, 474, 454, 456), (471, 481, 479, 473), (480, 482, 472, 474), (469, 487, 481, 471), (482, 488, 470, 472), (467, 489, 487, 469), (488, 490, 468, 470), (465, 491, 489, 467), (490, 492, 466, 468), (463, 491, 465), (466, 492, 464), (391, 389, 503, 501), (504, 390, 392, 502), (393, 391, 501, 499), (502, 392, 394, 500), (395, 393, 499, 497), (500, 394, 396, 498), (397, 395, 497, 495), (498, 396, 398, 496), (399, 397, 495, 493), (496, 398, 400, 494), (387, 399, 493, 505), (494, 400, 388, 506), (493, 501, 503, 505), (504, 502, 494, 506), (493, 495, 499, 501), (500, 496, 494, 502), (495, 497, 499), (500, 498, 496), (313, 381, 387, 505), (388, 382, 314, 506), (313, 505, 503, 321), (504, 506, 314, 322), (319, 321, 503, 389), (504, 322, 320, 390)])
me_suzanne.polygons.foreach_set('use_smooth', [True] * 500)
_uv = me_suzanne.uv_layers.new(name='UVMap')
_uv.uv.foreach_set('vector', [0.891, 0.5901, 0.8706, 0.5896, 0.8601, 0.5601, 0.9046, 0.5594, 0.8562, 0.8505, 0.8681, 0.8215, 0.8884, 0.822, 0.9006, 0.8532, 0.9046, 0.5594, 0.8601, 0.5601, 0.853, 0.5216, 0.9202, 0.5245, 0.8475, 0.8887, 0.8562, 0.8505, 0.9006, 0.8532, 0.9147, 0.8887, 0.8601, 0.5601, 0.8289, 0.5908, 0.7985, 0.5695, 0.853, 0.5216, 0.7951, 0.8384, 0.8264, 0.8185, 0.8562, 0.8505, 0.8475, 0.8887, 0.8706, 0.5896, 0.8544, 0.6048, 0.8289, 0.5908, 0.8601, 0.5601, 0.8264, 0.8185, 0.8525, 0.8057, 0.8681, 0.8215, 0.8562, 0.8505, 0.8544, 0.6048, 0.8541, 0.6255, 0.8282, 0.6334, 0.8289, 0.5908, 0.8276, 0.776, 0.8532, 0.785, 0.8525, 0.8057, 0.8264, 0.8185, 0.8289, 0.5908, 0.8282, 0.6334, 0.791, 0.6454, 0.7985, 0.5695, 0.791, 0.7622, 0.8276, 0.776, 0.8264, 0.8185, 0.7951, 0.8384, 0.8282, 0.6334, 0.8552, 0.6685, 0.8424, 0.7025, 0.791, 0.6454, 0.8448, 0.7075, 0.8561, 0.742, 0.8276, 0.776, 0.791, 0.7622, 0.8541, 0.6255, 0.8675, 0.6423, 0.8552, 0.6685, 0.8282, 0.6334, 0.8561, 0.742, 0.8673, 0.7688, 0.8532, 0.785, 0.8276, 0.776, 0.8675, 0.6423, 0.8905, 0.6419, 0.9004, 0.667, 0.8552, 0.6685, 0.9012, 0.7456, 0.8902, 0.7702, 0.8673, 0.7688, 0.8561, 0.742, 0.8552, 0.6685, 0.9004, 0.667, 0.9189, 0.6997, 0.8424, 0.7025, 0.9212, 0.7137, 0.9012, 0.7456, 0.8561, 0.742, 0.8448, 0.7075, 0.9004, 0.667, 0.9319, 0.6368, 0.9684, 0.6453, 0.9189, 0.6997, 0.9682, 0.7702, 0.9314, 0.7771, 0.9012, 0.7456, 0.9212, 0.7137, 0.8905, 0.6419, 0.9059, 0.6279, 0.9319, 0.6368, 0.9004, 0.667, 0.9314, 0.7771, 0.905, 0.7849, 0.8902, 0.7702, 0.9012, 0.7456, 0.9059, 0.6279, 0.9062, 0.6057, 0.9337, 0.593, 0.9319, 0.6368, 0.9312, 0.8209, 0.9044, 0.807, 0.905, 0.7849, 0.9314, 0.7771, 0.9319, 0.6368, 0.9337, 0.593, 0.9684, 0.5738, 0.9684, 0.6453, 0.965, 0.8417, 0.9312, 0.8209, 0.9314, 0.7771, 0.9682, 0.7702, 0.9337, 0.593, 0.9046, 0.5594, 0.9202, 0.5245, 0.9684, 0.5738, 0.9147, 0.8887, 0.9006, 0.8532, 0.9312, 0.8209, 0.965, 0.8417, 0.9062, 0.6057, 0.891, 0.5901, 0.9046, 0.5594, 0.9337, 0.593, 0.9006, 0.8532, 0.8884, 0.822, 0.9044, 0.807, 0.9312, 0.8209, 0.891, 0.5901, 0.9062, 0.6057, 0.9024, 0.6079, 0.8896, 0.5933, 0.9006, 0.8047, 0.9044, 0.807, 0.8884, 0.822, 0.8872, 0.8187, 0.9062, 0.6057, 0.9059, 0.6279, 0.8998, 0.6263, 0.9024, 0.6079, 0.8988, 0.7862, 0.905, 0.7849, 0.9044, 0.807, 0.9006, 0.8047, 0.9059, 0.6279, 0.8905, 0.6419, 0.8878, 0.6365, 0.8998, 0.6263, 0.8874, 0.7754, 0.8902, 0.7702, 0.905, 0.7849, 0.8988, 0.7862, 0.8905, 0.6419, 0.8675, 0.6423, 0.8709, 0.6352, 0.8878, 0.6365, 0.8704, 0.776, 0.8673, 0.7688, 0.8902, 0.7702, 0.8874, 0.7754, 0.8675, 0.6423, 0.8541, 0.6255, 0.8599, 0.6239, 0.8709, 0.6352, 0.8589, 0.7868, 0.8532, 0.785, 0.8673, 0.7688, 0.8704, 0.776, 0.8541, 0.6255, 0.8544, 0.6048, 0.8597, 0.6082, 0.8599, 0.6239, 0.8579, 0.8025, 0.8525, 0.8057, 0.8532, 0.785, 0.8589, 0.7868, 0.8544, 0.6048, 0.8706, 0.5896, 0.8717, 0.594, 0.8597, 0.6082, 0.8693, 0.8172, 0.8681, 0.8215, 0.8525, 0.8057, 0.8579, 0.8025, 0.8706, 0.5896, 0.891, 0.5901, 0.8896, 0.5933, 0.8717, 0.594, 0.8872, 0.8187, 0.8884, 0.822, 0.8681, 0.8215, 0.8693, 0.8172, 0.8794, 0.6165, 0.8717, 0.594, 0.8896, 0.5933, 0.8872, 0.8187, 0.8693, 0.8172, 0.878, 0.7951, 0.8597, 0.6082, 0.8717, 0.594, 0.8794, 0.6165, 0.878, 0.7951, 0.8693, 0.8172, 0.8579, 0.8025, 0.8794, 0.6165, 0.8599, 0.6239, 0.8597, 0.6082, 0.8579, 0.8025, 0.8589, 0.7868, 0.878, 0.7951, 0.8794, 0.6165, 0.8709, 0.6352, 0.8599, 0.6239, 0.8589, 0.7868, 0.8704, 0.776, 0.878, 0.7951, 0.8794, 0.6165, 0.8878, 0.6365, 0.8709, 0.6352, 0.8704, 0.776, 0.8874, 0.7754, 0.878, 0.7951, 0.8794, 0.6165, 0.8998, 0.6263, 0.8878, 0.6365, 0.8874, 0.7754, 0.8988, 0.7862, 0.878, 0.7951, 0.8794, 0.6165, 0.9024, 0.6079, 0.8998, 0.6263, 0.8988, 0.7862, 0.9006, 0.8047, 0.878, 0.7951, 0.8794, 0.6165, 0.8896, 0.5933, 0.9024, 0.6079, 0.9006, 0.8047, 0.8872, 0.8187, 0.878, 0.7951, 0.5403, 0.05381, 0.5364, 0.06207, 0.5189, 0.05968, 0.5189, 0.05029, 0.5189, 0.05968, 0.5015, 0.06204, 0.4976, 0.05377, 0.5189, 0.05029, 0.5519, 0.05834, 0.5428, 0.06409, 0.5364, 0.06207, 0.5403, 0.05381, 0.5015, 0.06204, 0.4951, 0.06405, 0.486, 0.05827, 0.4976, 0.05377, 0.5551, 0.0619, 0.5463, 0.07267, 0.5428, 0.06409, 0.5519, 0.05834, 0.4951, 0.06405, 0.4916, 0.07262, 0.4828, 0.06183, 0.486, 0.05827, 0.5638, 0.07659, 0.5483, 0.08489, 0.5463, 0.07267, 0.5551, 0.0619, 0.4916, 0.07262, 0.4895, 0.08486, 0.474, 0.07651, 0.4828, 0.06183, 0.5831, 0.1085, 0.5556, 0.1217, 0.5483, 0.08489, 0.5638, 0.07659, 0.4895, 0.08486, 0.4822, 0.1218, 0.4545, 0.1085, 0.474, 0.07651, 0.6055, 0.1651, 0.6474, 0.2005, 0.6215, 0.2278, 0.5531, 0.2096, 0.4165, 0.2295, 0.3897, 0.2019, 0.432, 0.1656, 0.4853, 0.2101, 0.6474, 0.2005, 0.6764, 0.2332, 0.6648, 0.2532, 0.6215, 0.2278, 0.3727, 0.2564, 0.3603, 0.2359, 0.3897, 0.2019, 0.4165, 0.2295, 0.6764, 0.2332, 0.7153, 0.2654, 0.6839, 0.28, 0.6648, 0.2532, 0.3537, 0.2846, 0.3205, 0.2703, 0.3603, 0.2359, 0.3727, 0.2564, 0.7153, 0.2654, 0.7073, 0.3101, 0.6875, 0.3115, 0.6839, 0.28, 0.3512, 0.3174, 0.3307, 0.3169, 0.3205, 0.2703, 0.3537, 0.2846, 0.7073, 0.3101, 0.6974, 0.3327, 0.6768, 0.3239, 0.6875, 0.3115, 0.3627, 0.3297, 0.342, 0.3397, 0.3307, 0.3169, 0.3512, 0.3174, 0.6974, 0.3327, 0.6628, 0.3725, 0.6391, 0.3573, 0.6768, 0.3239, 0.4028, 0.3621, 0.3793, 0.3787, 0.342, 0.3397, 0.3627, 0.3297, 0.6628, 0.3725, 0.6268, 0.3958, 0.6183, 0.3752, 0.6391, 0.3573, 0.4246, 0.3793, 0.4169, 0.4006, 0.3793, 0.3787, 0.4028, 0.3621, 0.6268, 0.3958, 0.6048, 0.3978, 0.6008, 0.3779, 0.6183, 0.3752, 0.4424, 0.3812, 0.4393, 0.4015, 0.4169, 0.4006, 0.4246, 0.3793, 0.6048, 0.3978, 0.5531, 0.3905, 0.5597, 0.357, 0.6008, 0.3779, 0.4829, 0.3585, 0.4909, 0.3919, 0.4393, 0.4015, 0.4424, 0.3812, 0.5531, 0.3905, 0.5219, 0.386, 0.5211, 0.3439, 0.5597, 0.357, 0.5211, 0.3439, 0.5219, 0.386, 0.4909, 0.3919, 0.4829, 0.3585, 0.5773, 0.3402, 0.5998, 0.3448, 0.6008, 0.3779, 0.5597, 0.357, 0.4424, 0.3812, 0.442, 0.3478, 0.4646, 0.3422, 0.4829, 0.3585, 0.5998, 0.3448, 0.6155, 0.342, 0.6183, 0.3752, 0.6008, 0.3779, 0.4246, 0.3793, 0.426, 0.3456, 0.442, 0.3478, 0.4424, 0.3812, 0.6345, 0.3323, 0.6391, 0.3573, 0.6183, 0.3752, 0.6155, 0.342, 0.4246, 0.3793, 0.4028, 0.3621, 0.4064, 0.3365, 0.426, 0.3456, 0.6624, 0.3128, 0.6768, 0.3239, 0.6391, 0.3573, 0.6345, 0.3323, 0.4028, 0.3621, 0.3627, 0.3297, 0.3771, 0.3177, 0.4064, 0.3365, 0.6684, 0.298, 0.6875, 0.3115, 0.6768, 0.3239, 0.6624, 0.3128, 0.3627, 0.3297, 0.3512, 0.3174, 0.3703, 0.3026, 0.3771, 0.3177, 0.6641, 0.2779, 0.6839, 0.28, 0.6875, 0.3115, 0.6684, 0.298, 0.3512, 0.3174, 0.3537, 0.2846, 0.3741, 0.2818, 0.3703, 0.3026, 0.6392, 0.253, 0.6648, 0.2532, 0.6839, 0.28, 0.6641, 0.2779, 0.3537, 0.2846, 0.3727, 0.2564, 0.3989, 0.2556, 0.3741, 0.2818, 0.614, 0.2427, 0.6215, 0.2278, 0.6648, 0.2532, 0.6392, 0.253, 0.3727, 0.2564, 0.4165, 0.2295, 0.4245, 0.2445, 0.3989, 0.2556, 0.5729, 0.2586, 0.5531, 0.2096, 0.6215, 0.2278, 0.614, 0.2427, 0.4165, 0.2295, 0.4853, 0.2101, 0.4664, 0.2597, 0.4245, 0.2445, 0.5729, 0.2586, 0.5639, 0.272, 0.5198, 0.2489, 0.5531, 0.2096, 0.5198, 0.2489, 0.4759, 0.2731, 0.4664, 0.2597, 0.4853, 0.2101, 0.5773, 0.3402, 0.5597, 0.357, 0.5211, 0.3439, 0.5585, 0.3166, 0.5211, 0.3439, 0.4829, 0.3585, 0.4646, 0.3422, 0.4826, 0.3178, 0.5585, 0.3166, 0.5211, 0.3439, 0.5203, 0.2948, 0.5569, 0.2912, 0.5203, 0.2948, 0.5211, 0.3439, 0.4826, 0.3178, 0.4834, 0.2922, 0.5198, 0.2489, 0.5639, 0.272, 0.5569, 0.2912, 0.5203, 0.2948, 0.4834, 0.2922, 0.4759, 0.2731, 0.5198, 0.2489, 0.5203, 0.2948, 0.5255, 0.06897, 0.5189, 0.0679, 0.5189, 0.05968, 0.5364, 0.06207, 0.5189, 0.05968, 0.5189, 0.0679, 0.5124, 0.06896, 0.5015, 0.06204, 0.5312, 0.07383, 0.5255, 0.06897, 0.5364, 0.06207, 0.5428, 0.06409, 0.5015, 0.06204, 0.5124, 0.06896, 0.5066, 0.07381, 0.4951, 0.06405, 0.531, 0.08743, 0.5312, 0.07383, 0.5428, 0.06409, 0.5463, 0.07267, 0.4951, 0.06405, 0.5066, 0.07381, 0.5068, 0.08742, 0.4916, 0.07262, 0.5556, 0.1217, 0.532, 0.1277, 0.5327, 0.09092, 0.5483, 0.08489, 0.5052, 0.09091, 0.5058, 0.1277, 0.4822, 0.1218, 0.4895, 0.08486, 0.531, 0.08743, 0.5463, 0.07267, 0.5483, 0.08489, 0.5327, 0.09092, 0.4895, 0.08486, 0.4916, 0.07262, 0.5068, 0.08742, 0.5052, 0.09091, 0.5381, 0.1584, 0.519, 0.1517, 0.5189, 0.1284, 0.532, 0.1277, 0.5189, 0.1284, 0.519, 0.1517, 0.4999, 0.1584, 0.5058, 0.1277, 0.5327, 0.09092, 0.532, 0.1277, 0.5189, 0.1284, 0.5189, 0.09395, 0.5189, 0.1284, 0.5058, 0.1277, 0.5052, 0.09091, 0.5189, 0.09395, 0.5189, 0.08518, 0.531, 0.08743, 0.5327, 0.09092, 0.5189, 0.09395, 0.5052, 0.09091, 0.5068, 0.08742, 0.5189, 0.08518, 0.5189, 0.09395, 0.5484, 0.1736, 0.538, 0.176, 0.5352, 0.1668, 0.5381, 0.1584, 0.5028, 0.1669, 0.5001, 0.176, 0.4897, 0.1737, 0.4999, 0.1584, 0.5443, 0.1934, 0.5372, 0.1876, 0.538, 0.176, 0.5484, 0.1736, 0.5001, 0.176, 0.5009, 0.1876, 0.494, 0.1934, 0.4897, 0.1737, 0.5198, 0.2008, 0.5288, 0.1918, 0.5372, 0.1876, 0.5443, 0.1934, 0.5009, 0.1876, 0.5092, 0.1916, 0.5198, 0.2008, 0.494, 0.1934, 0.5176, 0.1906, 0.5191, 0.1854, 0.5288, 0.1918, 0.5198, 0.2008, 0.5092, 0.1916, 0.5191, 0.1854, 0.5176, 0.1906, 0.5198, 0.2008, 0.519, 0.1517, 0.5381, 0.1584, 0.5352, 0.1668, 0.519, 0.159, 0.5028, 0.1669, 0.4999, 0.1584, 0.519, 0.1517, 0.519, 0.159, 0.519, 0.159, 0.5352, 0.1668, 0.5311, 0.1716, 0.519, 0.1656, 0.5069, 0.1717, 0.5028, 0.1669, 0.519, 0.159, 0.519, 0.1656, 0.5191, 0.1854, 0.5191, 0.1795, 0.5282, 0.1863, 0.5288, 0.1918, 0.5098, 0.1863, 0.5191, 0.1795, 0.5191, 0.1854, 0.5092, 0.1916, 0.5288, 0.1918, 0.5282, 0.1863, 0.5335, 0.1842, 0.5372, 0.1876, 0.5045, 0.1842, 0.5098, 0.1863, 0.5092, 0.1916, 0.5009, 0.1876, 0.5372, 0.1876, 0.5335, 0.1842, 0.5334, 0.1767, 0.538, 0.176, 0.5046, 0.1768, 0.5045, 0.1842, 0.5009, 0.1876, 0.5001, 0.176, 0.538, 0.176, 0.5334, 0.1767, 0.5311, 0.1716, 0.5352, 0.1668, 0.5069, 0.1717, 0.5046, 0.1768, 0.5001, 0.176, 0.5028, 0.1669, 0.5191, 0.1795, 0.5334, 0.1767, 0.5335, 0.1842, 0.5282, 0.1863, 0.5045, 0.1842, 0.5046, 0.1768, 0.5191, 0.1795, 0.5098, 0.1863, 0.5191, 0.1795, 0.519, 0.1656, 0.5311, 0.1716, 0.5334, 0.1767, 0.5069, 0.1717, 0.519, 0.1656, 0.5191, 0.1795, 0.5046, 0.1768, 0.5198, 0.2008, 0.5443, 0.1934, 0.5531, 0.2096, 0.5198, 0.2489, 0.4853, 0.2101, 0.494, 0.1934, 0.5198, 0.2008, 0.5198, 0.2489, 0.5443, 0.1934, 0.5484, 0.1736, 0.5616, 0.1678, 0.5531, 0.2096, 0.4764, 0.168, 0.4897, 0.1737, 0.494, 0.1934, 0.4853, 0.2101, 0.5484, 0.1736, 0.5381, 0.1584, 0.5595, 0.1493, 0.5616, 0.1678, 0.4784, 0.1494, 0.4999, 0.1584, 0.4897, 0.1737, 0.4764, 0.168, 0.5381, 0.1584, 0.532, 0.1277, 0.5556, 0.1217, 0.5595, 0.1493, 0.4822, 0.1218, 0.5058, 0.1277, 0.4999, 0.1584, 0.4784, 0.1494, 0.5831, 0.1085, 0.5961, 0.1334, 0.5595, 0.1493, 0.5556, 0.1217, 0.4784, 0.1494, 0.4414, 0.1336, 0.4545, 0.1085, 0.4822, 0.1218, 0.5961, 0.1334, 0.6012, 0.1479, 0.5616, 0.1678, 0.5595, 0.1493, 0.4764, 0.168, 0.4363, 0.1482, 0.4414, 0.1336, 0.4784, 0.1494, 0.6055, 0.1651, 0.5531, 0.2096, 0.5616, 0.1678, 0.6012, 0.1479, 0.4764, 0.168, 0.4853, 0.2101, 0.432, 0.1656, 0.4363, 0.1482, 0.531, 0.08743, 0.5189, 0.08518, 0.5189, 0.08387, 0.5289, 0.08496, 0.5189, 0.08387, 0.5189, 0.08518, 0.5068, 0.08742, 0.5089, 0.08495, 0.5312, 0.07383, 0.531, 0.08743, 0.5289, 0.08496, 0.529, 0.07543, 0.5089, 0.08495, 0.5068, 0.08742, 0.5066, 0.07381, 0.5088, 0.07542, 0.5255, 0.06897, 0.5312, 0.07383, 0.529, 0.07543, 0.5238, 0.07051, 0.5088, 0.07542, 0.5066, 0.07381, 0.5124, 0.06896, 0.5141, 0.0705, 0.5189, 0.0679, 0.5255, 0.06897, 0.5238, 0.07051, 0.5189, 0.06947, 0.5141, 0.0705, 0.5124, 0.06896, 0.5189, 0.0679, 0.5189, 0.06947, 0.5189, 0.06947, 0.5238, 0.07051, 0.5216, 0.07497, 0.5189, 0.07426, 0.5163, 0.07497, 0.5141, 0.0705, 0.5189, 0.06947, 0.5189, 0.07426, 0.5238, 0.07051, 0.529, 0.07543, 0.5242, 0.07669, 0.5216, 0.07497, 0.5136, 0.07668, 0.5088, 0.07542, 0.5141, 0.0705, 0.5163, 0.07497, 0.529, 0.07543, 0.5289, 0.08496, 0.5246, 0.07989, 0.5242, 0.07669, 0.5133, 0.07988, 0.5089, 0.08495, 0.5088, 0.07542, 0.5136, 0.07668, 0.5289, 0.08496, 0.5189, 0.08387, 0.5189, 0.07933, 0.5246, 0.07989, 0.5189, 0.07933, 0.5189, 0.08387, 0.5089, 0.08495, 0.5133, 0.07988, 0.5189, 0.07933, 0.5189, 0.07426, 0.5216, 0.07497, 0.5246, 0.07989, 0.5163, 0.07497, 0.5189, 0.07426, 0.5189, 0.07933, 0.5133, 0.07988, 0.5246, 0.07989, 0.5216, 0.07497, 0.5242, 0.07669, 0.5136, 0.07668, 0.5163, 0.07497, 0.5133, 0.07988, 0.5569, 0.2912, 0.5639, 0.272, 0.5718, 0.2773, 0.5684, 0.2929, 0.4681, 0.2786, 0.4759, 0.2731, 0.4834, 0.2922, 0.472, 0.2943, 0.5585, 0.3166, 0.5569, 0.2912, 0.5684, 0.2929, 0.5731, 0.3114, 0.472, 0.2943, 0.4834, 0.2922, 0.4826, 0.3178, 0.4678, 0.3131, 0.5773, 0.3402, 0.5585, 0.3166, 0.5731, 0.3114, 0.5849, 0.3277, 0.4678, 0.3131, 0.4826, 0.3178, 0.4646, 0.3422, 0.4565, 0.33, 0.5639, 0.272, 0.5729, 0.2586, 0.5807, 0.2666, 0.5718, 0.2773, 0.4587, 0.268, 0.4664, 0.2597, 0.4759, 0.2731, 0.4681, 0.2786, 0.5729, 0.2586, 0.614, 0.2427, 0.6117, 0.2557, 0.5807, 0.2666, 0.4271, 0.2577, 0.4245, 0.2445, 0.4664, 0.2597, 0.4587, 0.268, 0.614, 0.2427, 0.6392, 0.253, 0.6325, 0.2629, 0.6117, 0.2557, 0.4061, 0.2655, 0.3989, 0.2556, 0.4245, 0.2445, 0.4271, 0.2577, 0.6392, 0.253, 0.6641, 0.2779, 0.6537, 0.28, 0.6325, 0.2629, 0.3849, 0.2836, 0.3741, 0.2818, 0.3989, 0.2556, 0.4061, 0.2655, 0.6641, 0.2779, 0.6684, 0.298, 0.6561, 0.2976, 0.6537, 0.28, 0.383, 0.3019, 0.3703, 0.3026, 0.3741, 0.2818, 0.3849, 0.2836, 0.6684, 0.298, 0.6624, 0.3128, 0.6528, 0.3102, 0.6561, 0.2976, 0.3869, 0.3146, 0.3771, 0.3177, 0.3703, 0.3026, 0.383, 0.3019, 0.6624, 0.3128, 0.6345, 0.3323, 0.629, 0.3239, 0.6528, 0.3102, 0.4116, 0.3277, 0.4064, 0.3365, 0.3771, 0.3177, 0.3869, 0.3146, 0.6345, 0.3323, 0.6155, 0.342, 0.6144, 0.332, 0.629, 0.3239, 0.4267, 0.3354, 0.426, 0.3456, 0.4064, 0.3365, 0.4116, 0.3277, 0.6155, 0.342, 0.5998, 0.3448, 0.601, 0.3336, 0.6144, 0.332, 0.4403, 0.3365, 0.442, 0.3478, 0.426, 0.3456, 0.4267, 0.3354, 0.5998, 0.3448, 0.5773, 0.3402, 0.5849, 0.3277, 0.601, 0.3336, 0.4565, 0.33, 0.4646, 0.3422, 0.442, 0.3478, 0.4403, 0.3365, 0.601, 0.3336, 0.5849, 0.3277, 0.5906, 0.3215, 0.6018, 0.3285, 0.4504, 0.3239, 0.4565, 0.33, 0.4403, 0.3365, 0.4394, 0.3313, 0.6144, 0.332, 0.601, 0.3336, 0.6018, 0.3285, 0.6133, 0.3271, 0.4394, 0.3313, 0.4403, 0.3365, 0.4267, 0.3354, 0.4276, 0.3304, 0.629, 0.3239, 0.6144, 0.332, 0.6133, 0.3271, 0.6269, 0.3205, 0.4276, 0.3304, 0.4267, 0.3354, 0.4116, 0.3277, 0.4136, 0.3242, 0.6528, 0.3102, 0.629, 0.3239, 0.6269, 0.3205, 0.6462, 0.3064, 0.4136, 0.3242, 0.4116, 0.3277, 0.3869, 0.3146, 0.3934, 0.3105, 0.6561, 0.2976, 0.6528, 0.3102, 0.6462, 0.3064, 0.6495, 0.2962, 0.3934, 0.3105, 0.3869, 0.3146, 0.383, 0.3019, 0.3897, 0.3002, 0.6537, 0.28, 0.6561, 0.2976, 0.6495, 0.2962, 0.6478, 0.2835, 0.3897, 0.3002, 0.383, 0.3019, 0.3849, 0.2836, 0.391, 0.2871, 0.6325, 0.2629, 0.6537, 0.28, 0.6478, 0.2835, 0.6298, 0.2673, 0.391, 0.2871, 0.3849, 0.2836, 0.4061, 0.2655, 0.4089, 0.27, 0.6117, 0.2557, 0.6325, 0.2629, 0.6298, 0.2673, 0.6126, 0.2616, 0.4089, 0.27, 0.4061, 0.2655, 0.4271, 0.2577, 0.4263, 0.2637, 0.5807, 0.2666, 0.6117, 0.2557, 0.6126, 0.2616, 0.5852, 0.271, 0.4263, 0.2637, 0.4271, 0.2577, 0.4587, 0.268, 0.4544, 0.2726, 0.5718, 0.2773, 0.5807, 0.2666, 0.5852, 0.271, 0.5781, 0.2819, 0.4544, 0.2726, 0.4587, 0.268, 0.4681, 0.2786, 0.4618, 0.2834, 0.5849, 0.3277, 0.5731, 0.3114, 0.5795, 0.3093, 0.5906, 0.3215, 0.4612, 0.3112, 0.4678, 0.3131, 0.4565, 0.33, 0.4504, 0.3239, 0.5731, 0.3114, 0.5684, 0.2929, 0.5775, 0.2938, 0.5795, 0.3093, 0.4628, 0.2954, 0.472, 0.2943, 0.4678, 0.3131, 0.4612, 0.3112, 0.5684, 0.2929, 0.5718, 0.2773, 0.5781, 0.2819, 0.5775, 0.2938, 0.4618, 0.2834, 0.4681, 0.2786, 0.472, 0.2943, 0.4628, 0.2954, 0.5219, 0.386, 0.5531, 0.3905, 0.5532, 0.4331, 0.523, 0.4336, 0.4928, 0.4345, 0.4909, 0.3919, 0.5219, 0.386, 0.523, 0.4336, 0.5531, 0.3905, 0.6048, 0.3978, 0.6098, 0.4315, 0.5532, 0.4331, 0.4359, 0.4357, 0.4393, 0.4015, 0.4909, 0.3919, 0.4928, 0.4345, 0.6048, 0.3978, 0.6268, 0.3958, 0.6482, 0.4193, 0.6098, 0.4315, 0.3965, 0.4254, 0.4169, 0.4006, 0.4393, 0.4015, 0.4359, 0.4357, 0.6268, 0.3958, 0.6628, 0.3725, 0.6921, 0.3883, 0.6482, 0.4193, 0.3503, 0.3962, 0.3793, 0.3787, 0.4169, 0.4006, 0.3965, 0.4254, 0.6628, 0.3725, 0.6974, 0.3327, 0.7263, 0.3418, 0.6921, 0.3883, 0.3128, 0.3506, 0.342, 0.3397, 0.3793, 0.3787, 0.3503, 0.3962, 0.6974, 0.3327, 0.7073, 0.3101, 0.7359, 0.3121, 0.7263, 0.3418, 0.3011, 0.3206, 0.3307, 0.3169, 0.342, 0.3397, 0.3128, 0.3506, 0.7073, 0.3101, 0.7153, 0.2654, 0.7299, 0.2564, 0.7359, 0.3121, 0.3049, 0.2611, 0.3205, 0.2703, 0.3307, 0.3169, 0.3011, 0.3206, 0.7153, 0.2654, 0.6764, 0.2332, 0.6982, 0.2169, 0.7299, 0.2564, 0.3374, 0.2192, 0.3603, 0.2359, 0.3205, 0.2703, 0.3049, 0.2611, 0.6764, 0.2332, 0.6474, 0.2005, 0.6631, 0.1907, 0.6982, 0.2169, 0.3735, 0.1919, 0.3897, 0.2019, 0.3603, 0.2359, 0.3374, 0.2192, 0.6269, 0.01561, 0.6494, 0.02238, 0.6605, 0.07608, 0.6214, 0.04809, 0.3768, 0.0753, 0.3888, 0.02159, 0.4113, 0.01513, 0.4164, 0.04763, 0.5675, 0.000144, 0.6269, 0.01561, 0.6214, 0.04809, 0.5772, 0.0328, 0.4164, 0.04763, 0.4113, 0.01513, 0.4706, 0.000144, 0.4608, 0.03266, 0.5189, 0.02489, 0.5675, 0.000144, 0.5772, 0.0328, 0.5474, 0.04172, 0.4608, 0.03266, 0.4706, 0.000144, 0.5189, 0.02489, 0.4905, 0.04167, 0.5403, 0.05381, 0.5189, 0.05029, 0.5189, 0.02489, 0.5474, 0.04172, 0.5189, 0.02489, 0.5189, 0.05029, 0.4976, 0.05377, 0.4905, 0.04167, 0.5519, 0.05834, 0.5403, 0.05381, 0.5474, 0.04172, 0.5581, 0.05387, 0.4905, 0.04167, 0.4976, 0.05377, 0.486, 0.05827, 0.4798, 0.05378, 0.5551, 0.0619, 0.5519, 0.05834, 0.5581, 0.05387, 0.577, 0.058, 0.4798, 0.05378, 0.486, 0.05827, 0.4828, 0.06183, 0.4609, 0.05785, 0.5638, 0.07659, 0.5551, 0.0619, 0.577, 0.058, 0.6117, 0.07827, 0.4609, 0.05785, 0.4828, 0.06183, 0.474, 0.07651, 0.4259, 0.07799, 0.577, 0.058, 0.5772, 0.0328, 0.6214, 0.04809, 0.6117, 0.07827, 0.4164, 0.04763, 0.4608, 0.03266, 0.4609, 0.05785, 0.4259, 0.07799, 0.577, 0.058, 0.5581, 0.05387, 0.5474, 0.04172, 0.5772, 0.0328, 0.4905, 0.04167, 0.4798, 0.05378, 0.4609, 0.05785, 0.4608, 0.03266, 0.6267, 0.1114, 0.6117, 0.07827, 0.6214, 0.04809, 0.6605, 0.07608, 0.4164, 0.04763, 0.4259, 0.07799, 0.4106, 0.1112, 0.3768, 0.0753, 0.5831, 0.1085, 0.5638, 0.07659, 0.6117, 0.07827, 0.6267, 0.1114, 0.4259, 0.07799, 0.474, 0.07651, 0.4545, 0.1085, 0.4106, 0.1112, 0.5961, 0.1334, 0.6295, 0.1305, 0.6235, 0.1468, 0.6012, 0.1479, 0.4137, 0.1472, 0.4076, 0.1306, 0.4414, 0.1336, 0.4363, 0.1482, 0.5831, 0.1085, 0.6267, 0.1114, 0.6295, 0.1305, 0.5961, 0.1334, 0.4076, 0.1306, 0.4106, 0.1112, 0.4545, 0.1085, 0.4414, 0.1336, 0.6055, 0.1651, 0.6012, 0.1479, 0.6235, 0.1468, 0.6193, 0.1598, 0.4137, 0.1472, 0.4363, 0.1482, 0.432, 0.1656, 0.418, 0.1604, 0.6055, 0.1651, 0.6193, 0.1598, 0.6631, 0.1907, 0.6474, 0.2005, 0.3735, 0.1919, 0.418, 0.1604, 0.432, 0.1656, 0.3897, 0.2019, 0.9459, 0.07957, 0.8862, 0.1218, 0.8491, 0.09973, 0.8918, 0.03692, 0.1831, 0.09213, 0.1413, 0.1125, 0.07896, 0.06072, 0.1423, 0.02147, 0.8918, 0.03692, 0.8491, 0.09973, 0.7885, 0.08083, 0.8056, 0.01079, 0.2464, 0.07651, 0.1831, 0.09213, 0.1423, 0.02147, 0.2326, 0.003484, 0.8056, 0.01079, 0.7885, 0.08083, 0.687, 0.0772, 0.6724, 0.0222, 0.3499, 0.07596, 0.2464, 0.07651, 0.2326, 0.003484, 0.366, 0.02099, 0.6724, 0.0222, 0.687, 0.0772, 0.6605, 0.07608, 0.6494, 0.02238, 0.3768, 0.0753, 0.3499, 0.07596, 0.366, 0.02099, 0.3888, 0.02159, 0.6267, 0.1114, 0.6605, 0.07608, 0.687, 0.0772, 0.6295, 0.1305, 0.3499, 0.07596, 0.3768, 0.0753, 0.4106, 0.1112, 0.4076, 0.1306, 0.7299, 0.2564, 0.6982, 0.2169, 0.7602, 0.1932, 0.789, 0.2333, 0.2716, 0.1939, 0.3374, 0.2192, 0.3049, 0.2611, 0.2413, 0.237, 0.9945, 0.1677, 0.9091, 0.1833, 0.8862, 0.1218, 0.9459, 0.07957, 0.1413, 0.1125, 0.1079, 0.1791, 0.01183, 0.1554, 0.07896, 0.06072, 0.9117, 0.4024, 0.8629, 0.3386, 0.8941, 0.3019, 0.9629, 0.3448, 0.1238, 0.3155, 0.1606, 0.3568, 0.1064, 0.4327, 0.04397, 0.367, 0.9629, 0.3448, 0.8941, 0.3019, 0.9154, 0.2598, 0.9999, 0.2546, 0.09896, 0.267, 0.1238, 0.3155, 0.04397, 0.367, 0.000144, 0.2591, 0.9999, 0.2546, 0.9154, 0.2598, 0.9091, 0.1833, 0.9945, 0.1677, 0.1079, 0.1791, 0.09896, 0.267, 0.000144, 0.2591, 0.01183, 0.1554, 0.7495, 0.3347, 0.7359, 0.3121, 0.7663, 0.3008, 0.7892, 0.3137, 0.2674, 0.3101, 0.3011, 0.3206, 0.2882, 0.3465, 0.243, 0.3256, 0.7892, 0.3137, 0.7663, 0.3008, 0.8153, 0.2764, 0.8462, 0.2934, 0.2131, 0.2852, 0.2674, 0.3101, 0.243, 0.3256, 0.1785, 0.305, 0.8462, 0.2934, 0.8153, 0.2764, 0.845, 0.2564, 0.8735, 0.2659, 0.1797, 0.2633, 0.2131, 0.2852, 0.1785, 0.305, 0.1471, 0.2743, 0.8735, 0.2659, 0.845, 0.2564, 0.8591, 0.2282, 0.887, 0.2338, 0.1628, 0.2317, 0.1797, 0.2633, 0.1471, 0.2743, 0.1315, 0.2376, 0.8424, 0.1952, 0.875, 0.1847, 0.887, 0.2338, 0.8591, 0.2282, 0.1315, 0.2376, 0.1452, 0.1827, 0.1768, 0.1962, 0.1628, 0.2317, 0.9091, 0.1833, 0.9154, 0.2598, 0.887, 0.2338, 0.875, 0.1847, 0.1315, 0.2376, 0.09896, 0.267, 0.1079, 0.1791, 0.1452, 0.1827, 0.9154, 0.2598, 0.8941, 0.3019, 0.8735, 0.2659, 0.887, 0.2338, 0.1471, 0.2743, 0.1238, 0.3155, 0.09896, 0.267, 0.1315, 0.2376, 0.8941, 0.3019, 0.8629, 0.3386, 0.8462, 0.2934, 0.8735, 0.2659, 0.1785, 0.305, 0.1606, 0.3568, 0.1238, 0.3155, 0.1471, 0.2743, 0.8629, 0.3386, 0.7943, 0.3641, 0.7892, 0.3137, 0.8462, 0.2934, 0.243, 0.3256, 0.2398, 0.3826, 0.1606, 0.3568, 0.1785, 0.305, 0.7702, 0.3795, 0.7495, 0.3347, 0.7892, 0.3137, 0.7943, 0.3641, 0.243, 0.3256, 0.2882, 0.3465, 0.2681, 0.3987, 0.2398, 0.3826, 0.8455, 0.45, 0.7943, 0.3641, 0.8629, 0.3386, 0.9117, 0.4024, 0.1606, 0.3568, 0.2398, 0.3826, 0.1853, 0.4841, 0.1064, 0.4327, 0.8159, 0.4454, 0.7706, 0.4443, 0.7557, 0.4186, 0.7702, 0.3795, 0.287, 0.4429, 0.2714, 0.4733, 0.2193, 0.4772, 0.2681, 0.3987, 0.8159, 0.4454, 0.7702, 0.3795, 0.7943, 0.3641, 0.8455, 0.45, 0.2398, 0.3826, 0.2681, 0.3987, 0.2193, 0.4772, 0.1853, 0.4841, 0.8198, 0.4681, 0.8159, 0.4454, 0.8455, 0.45, 0.1853, 0.4841, 0.2193, 0.4772, 0.2159, 0.5036, 0.7359, 0.3121, 0.7299, 0.2564, 0.789, 0.2333, 0.7663, 0.3008, 0.2413, 0.237, 0.3049, 0.2611, 0.3011, 0.3206, 0.2674, 0.3101, 0.789, 0.2333, 0.8096, 0.2339, 0.8153, 0.2764, 0.7663, 0.3008, 0.2131, 0.2852, 0.2192, 0.2374, 0.2413, 0.237, 0.2674, 0.3101, 0.8096, 0.2339, 0.8293, 0.2196, 0.845, 0.2564, 0.8153, 0.2764, 0.1797, 0.2633, 0.1991, 0.2225, 0.2192, 0.2374, 0.2131, 0.2852, 0.8424, 0.1952, 0.8591, 0.2282, 0.845, 0.2564, 0.8293, 0.2196, 0.1797, 0.2633, 0.1628, 0.2317, 0.1768, 0.1962, 0.1991, 0.2225, 0.687, 0.0772, 0.7885, 0.08083, 0.7865, 0.1176, 0.7155, 0.1397, 0.2467, 0.1148, 0.2464, 0.07651, 0.3499, 0.07596, 0.3195, 0.1394, 0.7602, 0.1932, 0.7155, 0.1397, 0.7865, 0.1176, 0.7855, 0.1523, 0.2467, 0.1148, 0.3195, 0.1394, 0.2716, 0.1939, 0.246, 0.151, 0.6982, 0.2169, 0.6631, 0.1907, 0.7155, 0.1397, 0.7602, 0.1932, 0.3195, 0.1394, 0.3735, 0.1919, 0.3374, 0.2192, 0.2716, 0.1939, 0.6631, 0.1907, 0.6235, 0.1468, 0.6295, 0.1305, 0.7155, 0.1397, 0.4076, 0.1306, 0.4137, 0.1472, 0.3735, 0.1919, 0.3195, 0.1394, 0.6295, 0.1305, 0.687, 0.0772, 0.7155, 0.1397, 0.3195, 0.1394, 0.3499, 0.07596, 0.4076, 0.1306, 0.6631, 0.1907, 0.6193, 0.1598, 0.6235, 0.1468, 0.4137, 0.1472, 0.418, 0.1604, 0.3735, 0.1919, 0.8424, 0.1952, 0.8374, 0.1564, 0.8582, 0.1378, 0.875, 0.1847, 0.1717, 0.1323, 0.1966, 0.1552, 0.1768, 0.1962, 0.1452, 0.1827, 0.9091, 0.1833, 0.875, 0.1847, 0.8582, 0.1378, 0.8862, 0.1218, 0.1717, 0.1323, 0.1452, 0.1827, 0.1079, 0.1791, 0.1413, 0.1125, 0.7855, 0.1523, 0.7865, 0.1176, 0.8582, 0.1378, 0.8374, 0.1564, 0.1717, 0.1323, 0.2467, 0.1148, 0.246, 0.151, 0.1966, 0.1552, 0.7885, 0.08083, 0.8491, 0.09973, 0.8582, 0.1378, 0.7865, 0.1176, 0.1717, 0.1323, 0.1831, 0.09213, 0.2464, 0.07651, 0.2467, 0.1148, 0.8862, 0.1218, 0.8582, 0.1378, 0.8491, 0.09973, 0.1831, 0.09213, 0.1717, 0.1323, 0.1413, 0.1125, 0.5062, 0.9049, 0.4324, 0.8949, 0.4388, 0.8702, 0.4911, 0.8817, 0.3159, 0.8682, 0.3216, 0.8932, 0.2472, 0.9012, 0.263, 0.8783, 0.5062, 0.9049, 0.4911, 0.8817, 0.5728, 0.8605, 0.6048, 0.8799, 0.1815, 0.8547, 0.263, 0.8783, 0.2472, 0.9012, 0.1487, 0.8733, 0.6048, 0.8799, 0.5728, 0.8605, 0.5864, 0.794, 0.62, 0.7916, 0.1697, 0.7875, 0.1815, 0.8547, 0.1487, 0.8733, 0.1361, 0.7841, 0.62, 0.7916, 0.5864, 0.794, 0.549, 0.7464, 0.5638, 0.7392, 0.2087, 0.7409, 0.1697, 0.7875, 0.1361, 0.7841, 0.1941, 0.7332, 0.5638, 0.7392, 0.549, 0.7464, 0.5003, 0.7117, 0.5083, 0.6977, 0.2584, 0.7075, 0.2087, 0.7409, 0.1941, 0.7332, 0.2508, 0.6932, 0.5083, 0.6977, 0.5003, 0.7117, 0.4386, 0.6807, 0.4348, 0.6589, 0.321, 0.678, 0.2584, 0.7075, 0.2508, 0.6932, 0.3253, 0.6562, 0.5003, 0.7117, 0.5057, 0.7309, 0.453, 0.7, 0.4386, 0.6807, 0.3061, 0.697, 0.2525, 0.7266, 0.2584, 0.7075, 0.321, 0.678, 0.549, 0.7464, 0.5429, 0.7558, 0.5057, 0.7309, 0.5003, 0.7117, 0.2525, 0.7266, 0.2146, 0.7504, 0.2087, 0.7409, 0.2584, 0.7075, 0.5864, 0.794, 0.5681, 0.7874, 0.5429, 0.7558, 0.549, 0.7464, 0.2146, 0.7504, 0.1883, 0.7814, 0.1697, 0.7875, 0.2087, 0.7409, 0.5728, 0.8605, 0.5555, 0.8264, 0.5681, 0.7874, 0.5864, 0.794, 0.1883, 0.7814, 0.1998, 0.8209, 0.1815, 0.8547, 0.1697, 0.7875, 0.4911, 0.8817, 0.5012, 0.8444, 0.5555, 0.8264, 0.5728, 0.8605, 0.1998, 0.8209, 0.2538, 0.8405, 0.263, 0.8783, 0.1815, 0.8547, 0.4911, 0.8817, 0.4388, 0.8702, 0.4578, 0.84, 0.5012, 0.8444, 0.2976, 0.8374, 0.3159, 0.8682, 0.263, 0.8783, 0.2538, 0.8405, 0.7602, 0.1932, 0.7855, 0.1523, 0.796, 0.177, 0.7832, 0.1874, 0.2336, 0.1756, 0.246, 0.151, 0.2716, 0.1939, 0.247, 0.1871, 0.391, 0.6119, 0.4348, 0.6589, 0.4386, 0.6807, 0.3948, 0.6861, 0.321, 0.678, 0.3253, 0.6562, 0.3699, 0.6102, 0.3648, 0.6844, 0.789, 0.2333, 0.7602, 0.1932, 0.7832, 0.1874, 0.8096, 0.2339, 0.247, 0.1871, 0.2716, 0.1939, 0.2413, 0.237, 0.2192, 0.2374, 0.3917, 0.8621, 0.4016, 0.8415, 0.4388, 0.8702, 0.4324, 0.8949, 0.3159, 0.8682, 0.354, 0.8403, 0.3634, 0.8613, 0.3216, 0.8932, 0.4386, 0.6807, 0.453, 0.7, 0.435, 0.7183, 0.3948, 0.6861, 0.3237, 0.7157, 0.3061, 0.697, 0.321, 0.678, 0.3648, 0.6844, 0.4337, 0.7297, 0.3847, 0.7103, 0.3948, 0.6861, 0.435, 0.7183, 0.3648, 0.6844, 0.3744, 0.709, 0.3247, 0.7272, 0.3237, 0.7157, 0.411, 0.7477, 0.3847, 0.7103, 0.4337, 0.7297, 0.4278, 0.7428, 0.3247, 0.7272, 0.3744, 0.709, 0.347, 0.7458, 0.3303, 0.7405, 0.4181, 0.7849, 0.3847, 0.7954, 0.3847, 0.7103, 0.411, 0.7477, 0.3744, 0.709, 0.3723, 0.7945, 0.339, 0.7831, 0.347, 0.7458, 0.4016, 0.8415, 0.3847, 0.7954, 0.4181, 0.7849, 0.4313, 0.8175, 0.339, 0.7831, 0.3723, 0.7945, 0.354, 0.8403, 0.3248, 0.8155, 0.4388, 0.8702, 0.4016, 0.8415, 0.4313, 0.8175, 0.4578, 0.84, 0.3248, 0.8155, 0.354, 0.8403, 0.3159, 0.8682, 0.2976, 0.8374, 0.8096, 0.2339, 0.8163, 0.2031, 0.8251, 0.2098, 0.8293, 0.2196, 0.1998, 0.2148, 0.2098, 0.2062, 0.2192, 0.2374, 0.1991, 0.2225, 0.8096, 0.2339, 0.7832, 0.1874, 0.8022, 0.1846, 0.8163, 0.2031, 0.2265, 0.1831, 0.247, 0.1871, 0.2192, 0.2374, 0.2098, 0.2062, 0.7832, 0.1874, 0.796, 0.177, 0.8022, 0.1846, 0.2265, 0.1831, 0.2336, 0.1756, 0.247, 0.1871, 0.4578, 0.84, 0.4313, 0.8175, 0.4485, 0.8046, 0.4734, 0.8247, 0.3079, 0.802, 0.3248, 0.8155, 0.2976, 0.8374, 0.2824, 0.8215, 0.4313, 0.8175, 0.4181, 0.7849, 0.4359, 0.7796, 0.4485, 0.8046, 0.3212, 0.7772, 0.339, 0.7831, 0.3248, 0.8155, 0.3079, 0.802, 0.4181, 0.7849, 0.411, 0.7477, 0.4237, 0.7542, 0.4359, 0.7796, 0.3341, 0.752, 0.347, 0.7458, 0.339, 0.7831, 0.3212, 0.7772, 0.411, 0.7477, 0.4278, 0.7428, 0.4379, 0.7498, 0.4237, 0.7542, 0.3199, 0.7473, 0.3303, 0.7405, 0.347, 0.7458, 0.3341, 0.752, 0.4278, 0.7428, 0.4337, 0.7297, 0.4454, 0.732, 0.4379, 0.7498, 0.3129, 0.7292, 0.3247, 0.7272, 0.3303, 0.7405, 0.3199, 0.7473, 0.4337, 0.7297, 0.435, 0.7183, 0.441, 0.7244, 0.4454, 0.732, 0.3175, 0.7217, 0.3237, 0.7157, 0.3247, 0.7272, 0.3129, 0.7292, 0.435, 0.7183, 0.453, 0.7, 0.4553, 0.7137, 0.441, 0.7244, 0.3035, 0.7107, 0.3061, 0.697, 0.3237, 0.7157, 0.3175, 0.7217, 0.5012, 0.8444, 0.4578, 0.84, 0.4734, 0.8247, 0.5125, 0.8288, 0.2824, 0.8215, 0.2976, 0.8374, 0.2538, 0.8405, 0.243, 0.8246, 0.5555, 0.8264, 0.5012, 0.8444, 0.5125, 0.8288, 0.5509, 0.8118, 0.243, 0.8246, 0.2538, 0.8405, 0.1998, 0.8209, 0.2048, 0.8064, 0.5681, 0.7874, 0.5555, 0.8264, 0.5509, 0.8118, 0.5521, 0.7877, 0.2048, 0.8064, 0.1998, 0.8209, 0.1883, 0.7814, 0.2043, 0.7822, 0.5429, 0.7558, 0.5681, 0.7874, 0.5521, 0.7877, 0.5394, 0.7645, 0.2043, 0.7822, 0.1883, 0.7814, 0.2146, 0.7504, 0.2178, 0.7593, 0.5057, 0.7309, 0.5429, 0.7558, 0.5394, 0.7645, 0.5084, 0.7431, 0.2178, 0.7593, 0.2146, 0.7504, 0.2525, 0.7266, 0.2494, 0.7387, 0.453, 0.7, 0.5057, 0.7309, 0.5084, 0.7431, 0.4553, 0.7137, 0.2494, 0.7387, 0.2525, 0.7266, 0.3061, 0.697, 0.3035, 0.7107, 0.4379, 0.7498, 0.4454, 0.732, 0.4708, 0.7484, 0.4548, 0.7617, 0.287, 0.745, 0.3129, 0.7292, 0.3199, 0.7473, 0.3027, 0.7587, 0.4548, 0.7617, 0.4708, 0.7484, 0.4889, 0.7705, 0.4754, 0.7839, 0.2683, 0.7667, 0.287, 0.745, 0.3027, 0.7587, 0.2814, 0.7805, 0.4754, 0.7839, 0.4889, 0.7705, 0.5037, 0.7876, 0.4945, 0.8025, 0.253, 0.7834, 0.2683, 0.7667, 0.2814, 0.7805, 0.2618, 0.7986, 0.4945, 0.8025, 0.5037, 0.7876, 0.5186, 0.7916, 0.5168, 0.8073, 0.2379, 0.787, 0.253, 0.7834, 0.2618, 0.7986, 0.2392, 0.8029, 0.5125, 0.8288, 0.4734, 0.8247, 0.4945, 0.8025, 0.5168, 0.8073, 0.2618, 0.7986, 0.2824, 0.8215, 0.243, 0.8246, 0.2392, 0.8029, 0.4485, 0.8046, 0.4754, 0.7839, 0.4945, 0.8025, 0.4734, 0.8247, 0.2618, 0.7986, 0.2814, 0.7805, 0.3079, 0.802, 0.2824, 0.8215, 0.4485, 0.8046, 0.4359, 0.7796, 0.4548, 0.7617, 0.4754, 0.7839, 0.3027, 0.7587, 0.3212, 0.7772, 0.3079, 0.802, 0.2814, 0.7805, 0.4379, 0.7498, 0.4548, 0.7617, 0.4359, 0.7796, 0.4237, 0.7542, 0.3212, 0.7772, 0.3027, 0.7587, 0.3199, 0.7473, 0.3341, 0.752, 0.441, 0.7244, 0.4553, 0.7137, 0.4708, 0.7484, 0.4454, 0.732, 0.287, 0.745, 0.3035, 0.7107, 0.3175, 0.7217, 0.3129, 0.7292, 0.5084, 0.7431, 0.4889, 0.7705, 0.4708, 0.7484, 0.4553, 0.7137, 0.287, 0.745, 0.2683, 0.7667, 0.2494, 0.7387, 0.3035, 0.7107, 0.5394, 0.7645, 0.5037, 0.7876, 0.4889, 0.7705, 0.5084, 0.7431, 0.2683, 0.7667, 0.253, 0.7834, 0.2178, 0.7593, 0.2494, 0.7387, 0.5521, 0.7877, 0.5186, 0.7916, 0.5037, 0.7876, 0.5394, 0.7645, 0.253, 0.7834, 0.2379, 0.787, 0.2043, 0.7822, 0.2178, 0.7593, 0.5509, 0.8118, 0.5168, 0.8073, 0.5186, 0.7916, 0.5521, 0.7877, 0.2379, 0.787, 0.2392, 0.8029, 0.2048, 0.8064, 0.2043, 0.7822, 0.5125, 0.8288, 0.5168, 0.8073, 0.5509, 0.8118, 0.2048, 0.8064, 0.2392, 0.8029, 0.243, 0.8246, 0.5083, 0.6977, 0.4348, 0.6589, 0.4841, 0.6288, 0.5434, 0.6835, 0.2769, 0.6251, 0.3253, 0.6562, 0.2508, 0.6932, 0.2161, 0.6781, 0.5638, 0.7392, 0.5083, 0.6977, 0.5434, 0.6835, 0.5811, 0.7269, 0.2161, 0.6781, 0.2508, 0.6932, 0.1941, 0.7332, 0.1772, 0.7204, 0.62, 0.7916, 0.5638, 0.7392, 0.5811, 0.7269, 0.6167, 0.76, 0.1772, 0.7204, 0.1941, 0.7332, 0.1361, 0.7841, 0.1404, 0.7524, 0.7075, 0.7599, 0.62, 0.7916, 0.6167, 0.76, 0.6606, 0.7412, 0.1404, 0.7524, 0.1361, 0.7841, 0.04953, 0.7488, 0.09704, 0.7321, 0.7455, 0.6521, 0.7075, 0.7599, 0.6606, 0.7412, 0.6773, 0.6704, 0.09704, 0.7321, 0.04953, 0.7488, 0.01941, 0.6397, 0.08356, 0.662, 0.7408, 0.5724, 0.7455, 0.6521, 0.6773, 0.6704, 0.6714, 0.5927, 0.08356, 0.662, 0.01941, 0.6397, 0.03366, 0.5644, 0.09282, 0.5899, 0.6773, 0.6704, 0.5434, 0.6835, 0.4841, 0.6288, 0.6714, 0.5927, 0.2769, 0.6251, 0.2161, 0.6781, 0.08356, 0.662, 0.09282, 0.5899, 0.6773, 0.6704, 0.6606, 0.7412, 0.5811, 0.7269, 0.5434, 0.6835, 0.1772, 0.7204, 0.09704, 0.7321, 0.08356, 0.662, 0.2161, 0.6781, 0.6606, 0.7412, 0.6167, 0.76, 0.5811, 0.7269, 0.1772, 0.7204, 0.1404, 0.7524, 0.09704, 0.7321, 0.8424, 0.1952, 0.8293, 0.2196, 0.8346, 0.2069, 0.8347, 0.207, 0.03366, 0.5644, 0.05122, 0.5227, 0.145, 0.5626, 0.09282, 0.5899, 0.6204, 0.5657, 0.6714, 0.5927, 0.4841, 0.6288, 0.4981, 0.5523, 0.2769, 0.6251, 0.09282, 0.5899, 0.145, 0.5626, 0.2642, 0.5501, 0.391, 0.6119, 0.4981, 0.5523, 0.4841, 0.6288, 0.4348, 0.6589, 0.2769, 0.6251, 0.2642, 0.5501, 0.3699, 0.6102, 0.3253, 0.6562])
me_suzanne.materials.append(mat_digital_desintegration)
me_suzanne.update()

# ---- objects
ob_light = bpy.data.objects.new('Light', light_light)
ob_camera = bpy.data.objects.new('Camera', cam_camera)
ob_suzanne = bpy.data.objects.new('Suzanne', me_suzanne)

# ---- transforms, parenting, visibility, modifiers, constraints
ob_light.location = (4.076, 1.005, 5.904)
ob_light.rotation_euler = (0.6503, 0.05522, 1.866)
ob_light.lock_rotations_4d = False
ob_light.empty_display_type = 'ARROWS'
ob_light.color = (0.0, 0.0, 0.0, 0.0)
ob_light.lineart.crease_threshold = 0.0
ob_camera.location = (1.15, -3.467, 1.359)
ob_camera.rotation_euler = (1.201, 1.462e-06, 0.37)
ob_camera.lock_rotations_4d = False
ob_camera.empty_display_type = 'ARROWS'
ob_camera.color = (0.0, 0.0, 0.0, 0.0)
ob_camera.display_type = 'WIRE'
ob_camera.lineart.crease_threshold = 0.0
ob_suzanne.location = (0.0, 0.0, 0.0)
ob_suzanne.rotation_euler = (0.0, 0.0, -0.02538)
_m = ob_suzanne.modifiers.new('Subdivision', 'SUBSURF')
_m.levels = 2

# ---- collection membership
col_collection.objects.link(ob_light)
col_collection.objects.link(ob_camera)
col_collection.objects.link(ob_suzanne)

# ---- scene / render settings (as saved in the file)
scene.camera = ob_camera
scene.frame_start = 1; scene.frame_end = 150; scene.frame_set(31)
scene.render.engine = 'BLENDER_EEVEE_NEXT'
scene.render.resolution_x = 1080
scene.cycles.feature_set = 'EXPERIMENTAL'
scene.cycles.samples = 512
scene.cycles.sampling_pattern = 'TABULATED_SOBOL'
scene.cycles.use_light_tree = False
scene.cycles.preview_dicing_rate = 1.0
scene.eevee.use_taa_reprojection = False
scene.eevee.use_gtao = True
scene.eevee.use_raytracing = True
scene.view_settings.view_transform = 'Filmic'
bpy.context.view_layer.update()
